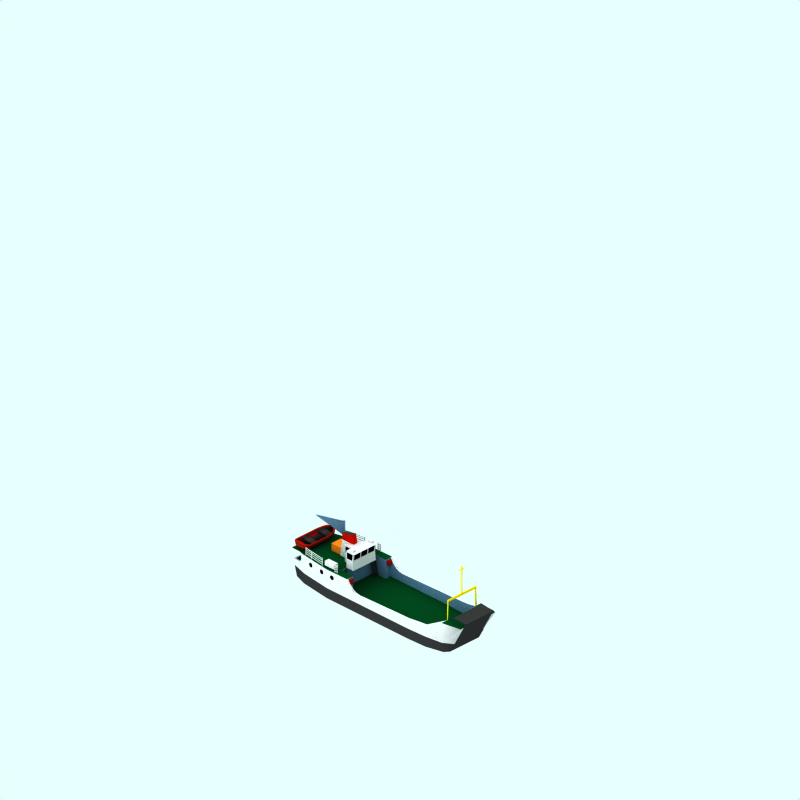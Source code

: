# Source: island-class.blend  (saved by Blender 2.63.0; exported with 4.5.12 LTS)
import bpy
from mathutils import Matrix  # noqa: F401  (used for matrix-valued properties, if any)

bpy.ops.wm.read_factory_settings(use_empty=True)
scene = bpy.context.scene
scene.name = 'Scene'

# ---- collections
col_collection_1 = bpy.data.collections.new('Collection 1'); scene.collection.children.link(col_collection_1)
col_collection_2 = bpy.data.collections.new('Collection 2'); scene.collection.children.link(col_collection_2)
col_collection_2.hide_render = True
col_collection_2.hide_viewport = True
col_collection_3 = bpy.data.collections.new('Collection 3'); scene.collection.children.link(col_collection_3)
col_collection_4 = bpy.data.collections.new('Collection 4'); scene.collection.children.link(col_collection_4)
col_collection_4.hide_render = True
col_collection_4.hide_viewport = True

# ---- materials (node trees are filled in below, after node groups)
mat_white = bpy.data.materials.new('White')
mat_white.alpha_threshold = 0.0
mat_white.diffuse_color = (0.6867, 0.6867, 0.6867, 1.0)
mat_white.specular_color = (0.5, 0.5, 0.5)
mat_white.roughness = 0.5
mat_white.line_color = (0.0, 0.0, 0.0, 1.0)
mat_orange = bpy.data.materials.new('Orange')
mat_orange.alpha_threshold = 0.0
mat_orange.diffuse_color = (0.8, 0.3881, 0.07724, 1.0)
mat_orange.roughness = 0.5
mat_orange.line_color = (0.0, 0.0, 0.0, 1.0)
mat_window = bpy.data.materials.new('Window')
mat_window.alpha_threshold = 0.0
mat_window.diffuse_color = (0.0, 0.0, 0.0, 1.0)
mat_window.roughness = 0.5
mat_window.line_color = (0.0, 0.0, 0.0, 1.0)
mat_blue = bpy.data.materials.new('Blue')
mat_blue.alpha_threshold = 0.0
mat_blue.diffuse_color = (0.3062, 0.4398, 0.5633, 1.0)
mat_blue.roughness = 0.5
mat_blue.line_color = (0.0, 0.0, 0.0, 1.0)
mat_red = bpy.data.materials.new('Red')
mat_red.alpha_threshold = 0.0
mat_red.diffuse_color = (0.5633, 0.03061, 0.0, 1.0)
mat_red.roughness = 0.5
mat_red.line_color = (0.0, 0.0, 0.0, 1.0)
mat_black = bpy.data.materials.new('Black')
mat_black.alpha_threshold = 0.0
mat_black.diffuse_color = (0.15, 0.15, 0.15, 1.0)
mat_black.roughness = 0.5
mat_black.line_color = (0.0, 0.0, 0.0, 1.0)
mat_deck = bpy.data.materials.new('Deck')
mat_deck.alpha_threshold = 0.0
mat_deck.diffuse_color = (0.005412, 0.1933, 0.07859, 1.0)
mat_deck.roughness = 0.5
mat_deck.line_color = (0.0, 0.0, 0.0, 1.0)
mat_yellow = bpy.data.materials.new('Yellow')
mat_yellow.alpha_threshold = 0.0
mat_yellow.diffuse_color = (0.8, 0.7003, 0.0, 1.0)
mat_yellow.roughness = 0.5
mat_yellow.line_color = (0.0, 0.0, 0.0, 1.0)
mat_transparent = bpy.data.materials.new('Transparent')
mat_transparent.alpha_threshold = 0.0
mat_transparent.preview_render_type = 'FLAT'
mat_transparent.roughness = 0.5

# ---- material node trees

# ---- world
world_world = bpy.data.worlds.new('World'); scene.world = world_world
world_world.color = (0.9059, 1.0, 1.0)
world_world.use_sun_shadow = False
world_world.sun_shadow_jitter_overblur = 0.0
world_world.cycles.sampling_method = 'MANUAL'
world_world.cycles.sample_map_resolution = 256

# ---- cameras
cam_camera_001 = bpy.data.cameras.new('Camera.001')
cam_camera_001.type = 'ORTHO'
cam_camera_001.passepartout_alpha = 0.2
cam_camera_001.clip_end = 100.0
cam_camera_001.lens = 35.0
cam_camera_001.sensor_width = 32.0
cam_camera_001.sensor_height = 18.0
cam_camera_001.ortho_scale = 12.0
cam_camera_001.display_size = 5.91
cam_camera_001.show_passepartout = False
cam_camera_001.show_safe_areas = True
cam_camera_001.dof.focus_distance = 0.0
cam_camera_001.dof.aperture_fstop = 128.0

# ---- lights
light_lamp = bpy.data.lights.new('Lamp', 'SUN')
light_lamp.transmission_factor = 0.0
light_lamp.angle = 1.571
light_lamp.energy = 0.028
light_lamp.shadow_buffer_clip_start = 0.5
light_lamp.shadow_soft_size = 1.0
light_lamp.shadow_cascade_max_distance = 1000.0
light_lamp.cycles.use_multiple_importance_sampling = False

# ---- meshes
me_cube_026 = bpy.data.meshes.new('Cube.026')
me_cube_026.from_pydata([(-1.11, -1.04, 1.652), (-1.11, -0.94, 1.652), (-0.9599, -0.94, 1.652), (-0.9599, -1.04, 1.652), (-1.11, -1.04, 1.582), (-1.11, -0.94, 1.582), (-0.9599, -0.94, 1.582), (-0.9599, -1.04, 1.582)], [], [(4, 5, 1, 0), (5, 6, 2, 1), (6, 7, 3, 2), (7, 4, 0, 3), (0, 1, 2, 3), (7, 6, 5, 4)])
me_cube_026.materials.append(mat_white)
me_cube_026.use_remesh_preserve_volume = False
me_cube_026.use_remesh_preserve_attributes = False
me_cube_026.use_mirror_vertex_groups = False
me_cube_026.update()
me_cube_025 = bpy.data.meshes.new('Cube.025')
me_cube_025.from_pydata([(-1.11, -0.24, 1.652), (-1.11, -0.14, 1.652), (-0.9599, -0.14, 1.652), (-0.9599, -0.24, 1.652), (-1.11, -0.24, 1.582), (-1.11, -0.14, 1.582), (-0.9599, -0.14, 1.582), (-0.9599, -0.24, 1.582)], [], [(4, 5, 1, 0), (5, 6, 2, 1), (6, 7, 3, 2), (7, 4, 0, 3), (0, 1, 2, 3), (7, 6, 5, 4)])
me_cube_025.materials.append(mat_white)
me_cube_025.use_remesh_preserve_volume = False
me_cube_025.use_remesh_preserve_attributes = False
me_cube_025.use_mirror_vertex_groups = False
me_cube_025.update()
me_cube_024 = bpy.data.meshes.new('Cube.024')
me_cube_024.from_pydata([(-2.27, -0.64, 1.24), (-2.27, -0.24, 1.24), (-1.87, -0.24, 1.24), (-1.87, -0.64, 1.24), (-2.27, -0.64, 0.97), (-2.27, -0.24, 0.97), (-1.87, -0.24, 0.97), (-1.87, -0.64, 0.97)], [], [(4, 5, 1, 0), (5, 6, 2, 1), (6, 7, 3, 2), (7, 4, 0, 3), (0, 1, 2, 3), (7, 6, 5, 4)])
me_cube_024.materials.append(mat_orange)
me_cube_024.use_remesh_preserve_volume = False
me_cube_024.use_remesh_preserve_attributes = False
me_cube_024.use_mirror_vertex_groups = False
me_cube_024.update()
me_circle_011 = bpy.data.meshes.new('Circle.011')
me_circle_011.from_pydata([(-1.34, 1.552, -0.72), (-1.353, 1.552, -0.7213), (-1.367, 1.552, -0.7253), (-1.379, 1.552, -0.7318), (-1.389, 1.552, -0.7405), (-1.398, 1.552, -0.7511), (-1.404, 1.552, -0.7631), (-1.408, 1.552, -0.7763), (-1.41, 1.552, -0.7899), (-1.408, 1.552, -0.8036), (-1.404, 1.552, -0.8167), (-1.398, 1.552, -0.8288), (-1.389, 1.552, -0.8394), (-1.379, 1.552, -0.8481), (-1.367, 1.552, -0.8545), (-1.353, 1.552, -0.8585), (-1.34, 1.552, -0.8598), (-1.326, 1.552, -0.8585), (-1.313, 1.552, -0.8545), (-1.301, 1.552, -0.8481), (-1.29, 1.552, -0.8394), (-1.282, 1.552, -0.8288), (-1.275, 1.552, -0.8167), (-1.271, 1.552, -0.8036), (-1.27, 1.552, -0.7899), (-1.271, 1.552, -0.7763), (-1.275, 1.552, -0.7631), (-1.282, 1.552, -0.7511), (-1.29, 1.552, -0.7405), (-1.301, 1.552, -0.7318), (-1.313, 1.552, -0.7253), (-1.326, 1.552, -0.7213)], [], [(2, 1, 0, 31, 30, 29, 28, 27, 26, 25, 24, 23, 22, 21, 20, 19, 18, 17, 16, 15, 14, 13, 12, 11, 10, 9, 8, 7, 6, 5, 4, 3)])
me_circle_011.materials.append(mat_window)
me_circle_011.use_remesh_preserve_volume = False
me_circle_011.use_remesh_preserve_attributes = False
me_circle_011.use_mirror_vertex_groups = False
me_circle_011.update()
me_circle_010 = bpy.data.meshes.new('Circle.010')
me_circle_010.from_pydata([(-1.81, 1.519, -0.72), (-1.824, 1.517, -0.7213), (-1.837, 1.516, -0.7253), (-1.849, 1.514, -0.7318), (-1.859, 1.513, -0.7405), (-1.868, 1.512, -0.7511), (-1.874, 1.511, -0.7631), (-1.878, 1.51, -0.7763), (-1.88, 1.51, -0.7899), (-1.878, 1.51, -0.8036), (-1.874, 1.511, -0.8167), (-1.868, 1.512, -0.8288), (-1.859, 1.513, -0.8394), (-1.849, 1.514, -0.8481), (-1.837, 1.516, -0.8545), (-1.824, 1.517, -0.8585), (-1.81, 1.519, -0.8598), (-1.797, 1.521, -0.8585), (-1.784, 1.523, -0.8545), (-1.772, 1.524, -0.8481), (-1.761, 1.525, -0.8394), (-1.753, 1.526, -0.8288), (-1.746, 1.527, -0.8167), (-1.742, 1.528, -0.8036), (-1.741, 1.528, -0.7899), (-1.742, 1.528, -0.7763), (-1.746, 1.527, -0.7631), (-1.753, 1.526, -0.7511), (-1.761, 1.525, -0.7405), (-1.772, 1.524, -0.7318), (-1.784, 1.523, -0.7253), (-1.797, 1.521, -0.7213)], [], [(2, 1, 0, 31, 30, 29, 28, 27, 26, 25, 24, 23, 22, 21, 20, 19, 18, 17, 16, 15, 14, 13, 12, 11, 10, 9, 8, 7, 6, 5, 4, 3)])
me_circle_010.materials.append(mat_window)
me_circle_010.use_remesh_preserve_volume = False
me_circle_010.use_remesh_preserve_attributes = False
me_circle_010.use_mirror_vertex_groups = False
me_circle_010.update()
me_circle_009 = bpy.data.meshes.new('Circle.009')
me_circle_009.from_pydata([(-2.34, 1.448, -0.71), (-2.354, 1.446, -0.7113), (-2.367, 1.445, -0.7153), (-2.379, 1.443, -0.7218), (-2.389, 1.442, -0.7305), (-2.398, 1.441, -0.7411), (-2.404, 1.44, -0.7531), (-2.408, 1.439, -0.7663), (-2.409, 1.439, -0.7799), (-2.408, 1.439, -0.7936), (-2.404, 1.44, -0.8067), (-2.398, 1.441, -0.8188), (-2.389, 1.442, -0.8294), (-2.379, 1.443, -0.8381), (-2.367, 1.445, -0.8445), (-2.354, 1.446, -0.8485), (-2.34, 1.448, -0.8498), (-2.326, 1.45, -0.8485), (-2.313, 1.451, -0.8445), (-2.301, 1.453, -0.8381), (-2.291, 1.454, -0.8294), (-2.282, 1.455, -0.8188), (-2.276, 1.456, -0.8067), (-2.272, 1.457, -0.7936), (-2.271, 1.457, -0.7799), (-2.272, 1.457, -0.7663), (-2.276, 1.456, -0.7531), (-2.282, 1.455, -0.7411), (-2.291, 1.454, -0.7305), (-2.301, 1.453, -0.7218), (-2.313, 1.451, -0.7153), (-2.326, 1.45, -0.7113)], [], [(2, 1, 0, 31, 30, 29, 28, 27, 26, 25, 24, 23, 22, 21, 20, 19, 18, 17, 16, 15, 14, 13, 12, 11, 10, 9, 8, 7, 6, 5, 4, 3)])
me_circle_009.materials.append(mat_window)
me_circle_009.use_remesh_preserve_volume = False
me_circle_009.use_remesh_preserve_attributes = False
me_circle_009.use_mirror_vertex_groups = False
me_circle_009.update()
me_circle_002 = bpy.data.meshes.new('Circle.002')
me_circle_002.from_pydata([(-1.34, 0.3602, 0.8599), (-1.354, 0.3602, 0.8586), (-1.367, 0.3602, 0.8546), (-1.379, 0.3602, 0.8481), (-1.389, 0.3602, 0.8394), (-1.398, 0.3602, 0.8289), (-1.405, 0.3602, 0.8168), (-1.409, 0.3602, 0.8036), (-1.41, 0.3602, 0.79), (-1.409, 0.3602, 0.7764), (-1.405, 0.3602, 0.7632), (-1.398, 0.3602, 0.7511), (-1.389, 0.3602, 0.7406), (-1.379, 0.3602, 0.7319), (-1.367, 0.3602, 0.7254), (-1.354, 0.3602, 0.7214), (-1.34, 0.3602, 0.7201), (-1.326, 0.3602, 0.7214), (-1.313, 0.3602, 0.7254), (-1.301, 0.3602, 0.7319), (-1.291, 0.3602, 0.7406), (-1.282, 0.3602, 0.7511), (-1.275, 0.3602, 0.7632), (-1.271, 0.3602, 0.7764), (-1.27, 0.3602, 0.79), (-1.271, 0.3602, 0.8036), (-1.275, 0.3602, 0.8168), (-1.282, 0.3602, 0.8289), (-1.291, 0.3602, 0.8394), (-1.301, 0.3602, 0.8481), (-1.313, 0.3602, 0.8546), (-1.326, 0.3602, 0.8586)], [], [(2, 1, 0, 31, 30, 29, 28, 27, 26, 25, 24, 23, 22, 21, 20, 19, 18, 17, 16, 15, 14, 13, 12, 11, 10, 9, 8, 7, 6, 5, 4, 3)])
me_circle_002.materials.append(mat_window)
me_circle_002.use_remesh_preserve_volume = False
me_circle_002.use_remesh_preserve_attributes = False
me_circle_002.use_mirror_vertex_groups = False
me_circle_002.update()
me_circle_001 = bpy.data.meshes.new('Circle.001')
me_circle_001.from_pydata([(-1.81, 0.3276, 0.8599), (-1.824, 0.3259, 0.8586), (-1.837, 0.3242, 0.8546), (-1.849, 0.3227, 0.8481), (-1.859, 0.3214, 0.8394), (-1.868, 0.3203, 0.8289), (-1.874, 0.3194, 0.8168), (-1.878, 0.3189, 0.8036), (-1.88, 0.3188, 0.79), (-1.878, 0.3189, 0.7764), (-1.874, 0.3194, 0.7632), (-1.868, 0.3203, 0.7511), (-1.859, 0.3214, 0.7406), (-1.849, 0.3227, 0.7319), (-1.837, 0.3242, 0.7254), (-1.824, 0.3259, 0.7214), (-1.81, 0.3276, 0.7201), (-1.797, 0.3293, 0.7214), (-1.784, 0.331, 0.7254), (-1.772, 0.3325, 0.7319), (-1.761, 0.3339, 0.7406), (-1.753, 0.335, 0.7511), (-1.746, 0.3358, 0.7632), (-1.742, 0.3363, 0.7764), (-1.741, 0.3365, 0.79), (-1.742, 0.3363, 0.8036), (-1.746, 0.3358, 0.8168), (-1.753, 0.335, 0.8289), (-1.761, 0.3339, 0.8394), (-1.772, 0.3325, 0.8481), (-1.784, 0.331, 0.8546), (-1.797, 0.3293, 0.8586)], [], [(2, 1, 0, 31, 30, 29, 28, 27, 26, 25, 24, 23, 22, 21, 20, 19, 18, 17, 16, 15, 14, 13, 12, 11, 10, 9, 8, 7, 6, 5, 4, 3)])
me_circle_001.materials.append(mat_window)
me_circle_001.use_remesh_preserve_volume = False
me_circle_001.use_remesh_preserve_attributes = False
me_circle_001.use_mirror_vertex_groups = False
me_circle_001.update()
me_circle = bpy.data.meshes.new('Circle')
me_circle.from_pydata([(-2.34, 0.2598, 0.8499), (-2.354, 0.2581, 0.8486), (-2.367, 0.2564, 0.8446), (-2.379, 0.2549, 0.8381), (-2.389, 0.2536, 0.8294), (-2.398, 0.2525, 0.8189), (-2.404, 0.2517, 0.8068), (-2.408, 0.2512, 0.7936), (-2.409, 0.251, 0.78), (-2.408, 0.2512, 0.7664), (-2.404, 0.2517, 0.7532), (-2.398, 0.2525, 0.7411), (-2.389, 0.2536, 0.7306), (-2.379, 0.2549, 0.7219), (-2.367, 0.2564, 0.7154), (-2.354, 0.2581, 0.7114), (-2.34, 0.2598, 0.7101), (-2.326, 0.2615, 0.7114), (-2.313, 0.2631, 0.7154), (-2.301, 0.2646, 0.7219), (-2.291, 0.266, 0.7306), (-2.282, 0.267, 0.7411), (-2.276, 0.2679, 0.7532), (-2.272, 0.2684, 0.7664), (-2.271, 0.2685, 0.78), (-2.272, 0.2684, 0.7936), (-2.276, 0.2679, 0.8068), (-2.282, 0.267, 0.8189), (-2.291, 0.266, 0.8294), (-2.301, 0.2646, 0.8381), (-2.313, 0.2631, 0.8446), (-2.326, 0.2615, 0.8486)], [], [(2, 1, 0, 31, 30, 29, 28, 27, 26, 25, 24, 23, 22, 21, 20, 19, 18, 17, 16, 15, 14, 13, 12, 11, 10, 9, 8, 7, 6, 5, 4, 3)])
me_circle.materials.append(mat_window)
me_circle.use_remesh_preserve_volume = False
me_circle.use_remesh_preserve_attributes = False
me_circle.use_mirror_vertex_groups = False
me_circle.update()
me_cylinder_003 = bpy.data.meshes.new('Cylinder.003')
me_cylinder_003.from_pydata([(-83.63, -19.85, 58.02), (-73.74, 4.041, 32.17), (-83.64, -19.89, 57.98), (-73.75, 4.001, 32.13), (-83.64, -19.93, 57.94), (-73.75, 3.957, 32.09), (-83.63, -19.97, 57.9), (-73.74, 3.913, 32.05), (-83.61, -20.02, 57.87), (-73.72, 3.869, 32.02), (-83.58, -20.06, 57.84), (-73.68, 3.827, 31.99), (-83.54, -20.1, 57.83), (-73.64, 3.789, 31.97), (-83.49, -20.13, 57.81), (-73.6, 3.756, 31.96), (-83.44, -20.16, 57.81), (-73.54, 3.73, 31.95), (-83.38, -20.17, 57.81), (-73.49, 3.712, 31.96), (-83.33, -20.18, 57.83), (-73.43, 3.701, 31.97), (-83.27, -20.19, 57.84), (-73.38, 3.699, 31.99), (-83.22, -20.18, 57.87), (-73.32, 3.706, 32.02), (-83.17, -20.16, 57.9), (-73.28, 3.722, 32.05), (-83.13, -20.14, 57.94), (-73.24, 3.745, 32.09), (-83.1, -20.11, 57.98), (-73.21, 3.775, 32.13), (-83.08, -20.07, 58.02), (-73.19, 3.811, 32.17), (-83.07, -20.03, 58.06), (-73.17, 3.852, 32.21), (-83.07, -19.99, 58.1), (-73.18, 3.895, 32.25), (-83.08, -19.95, 58.14), (-73.19, 3.94, 32.28), (-83.1, -19.9, 58.17), (-73.21, 3.984, 32.32), (-83.13, -19.86, 58.2), (-73.24, 4.025, 32.34), (-83.18, -19.82, 58.22), (-73.28, 4.063, 32.36), (-83.22, -19.79, 58.23), (-73.33, 4.096, 32.38), (-83.28, -19.76, 58.23), (-73.38, 4.122, 32.38), (-83.33, -19.75, 58.23), (-73.44, 4.141, 32.38), (-83.39, -19.73, 58.22), (-73.49, 4.151, 32.36), (-83.44, -19.73, 58.2), (-73.55, 4.153, 32.34), (-83.49, -19.74, 58.17), (-73.6, 4.146, 32.32), (-83.54, -19.76, 58.14), (-73.65, 4.131, 32.28), (-83.58, -19.78, 58.1), (-73.69, 4.107, 32.25), (-83.61, -19.81, 58.06), (-73.72, 4.077, 32.21), (-83.65, -19.88, 57.96), (-73.5, 4.613, 45.6), (-83.65, -19.9, 57.91), (-73.51, 4.588, 45.55), (-83.65, -19.93, 57.86), (-73.5, 4.559, 45.5), (-83.63, -19.96, 57.81), (-73.48, 4.528, 45.45), (-83.6, -20.0, 57.77), (-73.46, 4.496, 45.41), (-83.56, -20.03, 57.74), (-73.42, 4.464, 45.37), (-83.52, -20.06, 57.71), (-73.38, 4.434, 45.35), (-83.47, -20.09, 57.7), (-73.33, 4.405, 45.33), (-83.42, -20.11, 57.69), (-73.27, 4.381, 45.33), (-83.36, -20.13, 57.7), (-73.22, 4.361, 45.33), (-83.31, -20.15, 57.71), (-73.16, 4.346, 45.35), (-83.26, -20.16, 57.74), (-73.11, 4.337, 45.37), (-83.21, -20.16, 57.77), (-73.06, 4.334, 45.41), (-83.17, -20.15, 57.81), (-73.02, 4.337, 45.45), (-83.13, -20.15, 57.86), (-72.99, 4.347, 45.5), (-83.11, -20.13, 57.91), (-72.96, 4.362, 45.55), (-83.09, -20.11, 57.96), (-72.95, 4.383, 45.6), (-83.09, -20.08, 58.02), (-72.94, 4.408, 45.65), (-83.1, -20.06, 58.07), (-72.95, 4.437, 45.7), (-83.11, -20.02, 58.11), (-72.97, 4.467, 45.75), (-83.14, -19.99, 58.15), (-73.0, 4.499, 45.79), (-83.18, -19.96, 58.19), (-73.03, 4.531, 45.83), (-83.22, -19.93, 58.21), (-73.07, 4.562, 45.85), (-83.27, -19.9, 58.23), (-73.12, 4.59, 45.87), (-83.32, -19.88, 58.23), (-73.18, 4.615, 45.87), (-83.38, -19.86, 58.23), (-73.23, 4.635, 45.87), (-83.43, -19.84, 58.21), (-73.29, 4.65, 45.85), (-83.48, -19.83, 58.19), (-73.34, 4.659, 45.83), (-83.53, -19.83, 58.15), (-73.39, 4.662, 45.79), (-83.57, -19.83, 58.11), (-73.43, 4.658, 45.75), (-83.61, -19.84, 58.07), (-73.46, 4.649, 45.7), (-83.63, -19.86, 58.02), (-73.49, 4.633, 45.65)], [], [(0, 1, 3, 2), (2, 3, 5, 4), (4, 5, 7, 6), (6, 7, 9, 8), (8, 9, 11, 10), (10, 11, 13, 12), (12, 13, 15, 14), (14, 15, 17, 16), (16, 17, 19, 18), (18, 19, 21, 20), (20, 21, 23, 22), (22, 23, 25, 24), (24, 25, 27, 26), (26, 27, 29, 28), (28, 29, 31, 30), (30, 31, 33, 32), (32, 33, 35, 34), (34, 35, 37, 36), (36, 37, 39, 38), (38, 39, 41, 40), (40, 41, 43, 42), (42, 43, 45, 44), (44, 45, 47, 46), (50, 51, 53, 52), (52, 53, 55, 54), (54, 55, 57, 56), (56, 57, 59, 58), (58, 59, 61, 60), (3, 1, 63, 61, 59, 57, 55, 53, 51, 49, 47, 45, 43, 41, 39, 37, 35, 33, 31, 29, 27, 25, 23, 21, 19, 17, 15, 13, 11, 9, 7, 5), (62, 63, 1, 0), (60, 61, 63, 62), (0, 2, 4, 6, 8, 10, 12, 14, 16, 18, 20, 22, 24, 26, 28, 30, 32, 34, 36, 38, 40, 42, 44, 46, 48, 50, 52, 54, 56, 58, 60, 62), (64, 65, 67, 66), (66, 67, 69, 68), (68, 69, 71, 70), (70, 71, 73, 72), (72, 73, 75, 74), (74, 75, 77, 76), (76, 77, 79, 78), (82, 83, 85, 84), (84, 85, 87, 86), (86, 87, 89, 88), (88, 89, 91, 90), (90, 91, 93, 92), (92, 93, 95, 94), (94, 95, 97, 96), (96, 97, 99, 98), (98, 99, 101, 100), (100, 101, 103, 102), (102, 103, 105, 104), (104, 105, 107, 106), (106, 107, 109, 108), (108, 109, 111, 110), (110, 111, 113, 112), (112, 113, 115, 114), (114, 115, 117, 116), (116, 117, 119, 118), (118, 119, 121, 120), (120, 121, 123, 122), (122, 123, 125, 124), (67, 65, 127, 125, 123, 121, 119, 117, 115, 113, 111, 109, 107, 105, 103, 101, 99, 97, 95, 93, 91, 89, 87, 85, 83, 81, 79, 77, 75, 73, 71, 69), (126, 127, 65, 64), (124, 125, 127, 126), (64, 66, 68, 70, 72, 74, 76, 78, 80, 82, 84, 86, 88, 90, 92, 94, 96, 98, 100, 102, 104, 106, 108, 110, 112, 114, 116, 118, 120, 122, 124, 126), (78, 79, 51), (82, 47, 83)])
me_cylinder_003.materials.append(mat_blue)
me_cylinder_003.use_remesh_preserve_volume = False
me_cylinder_003.use_remesh_preserve_attributes = False
me_cylinder_003.use_mirror_vertex_groups = False
me_cylinder_003.update()
me_cylinder = bpy.data.meshes.new('Cylinder')
me_cylinder.from_pydata([(-73.27, 5.329, 28.1), (-73.27, 5.329, 46.38), (-73.07, 5.31, 28.1), (-73.07, 5.31, 46.38), (-72.88, 5.253, 28.1), (-72.88, 5.253, 46.38), (-72.71, 5.16, 28.1), (-72.71, 5.16, 46.38), (-72.56, 5.036, 28.1), (-72.56, 5.036, 46.38), (-72.43, 4.884, 28.1), (-72.43, 4.884, 46.38), (-72.34, 4.711, 28.1), (-72.34, 4.711, 46.38), (-72.28, 4.524, 28.1), (-72.28, 4.524, 46.38), (-72.27, 4.329, 28.1), (-72.27, 4.329, 46.38), (-72.28, 4.134, 28.1), (-72.28, 4.134, 46.38), (-72.34, 3.946, 28.1), (-72.34, 3.946, 46.38), (-72.43, 3.773, 28.1), (-72.43, 3.773, 46.38), (-72.56, 3.622, 28.1), (-72.56, 3.622, 46.38), (-72.71, 3.497, 28.1), (-72.71, 3.497, 46.38), (-72.88, 3.405, 28.1), (-72.88, 3.405, 46.38), (-73.07, 3.348, 28.1), (-73.07, 3.348, 46.38), (-73.27, 3.329, 28.1), (-73.27, 3.329, 46.38), (-73.46, 3.348, 28.1), (-73.46, 3.348, 46.38), (-73.65, 3.405, 28.1), (-73.65, 3.405, 46.38), (-73.82, 3.497, 28.1), (-73.82, 3.497, 46.38), (-73.97, 3.622, 28.1), (-73.97, 3.622, 46.38), (-74.1, 3.773, 28.1), (-74.1, 3.773, 46.38), (-74.19, 3.946, 28.1), (-74.19, 3.946, 46.38), (-74.25, 4.134, 28.1), (-74.25, 4.134, 46.38), (-74.27, 4.329, 28.1), (-74.27, 4.329, 46.38), (-74.25, 4.524, 28.1), (-74.25, 4.524, 46.38), (-74.19, 4.711, 28.1), (-74.19, 4.711, 46.38), (-74.1, 4.884, 28.1), (-74.1, 4.884, 46.38), (-73.97, 5.036, 28.1), (-73.97, 5.036, 46.38), (-73.82, 5.16, 28.1), (-73.82, 5.16, 46.38), (-73.65, 5.253, 28.1), (-73.65, 5.253, 46.38), (-73.46, 5.31, 28.1), (-73.46, 5.31, 46.38)], [], [(0, 1, 3, 2), (2, 3, 5, 4), (4, 5, 7, 6), (6, 7, 9, 8), (8, 9, 11, 10), (10, 11, 13, 12), (12, 13, 15, 14), (14, 15, 17, 16), (16, 17, 19, 18), (18, 19, 21, 20), (20, 21, 23, 22), (22, 23, 25, 24), (24, 25, 27, 26), (26, 27, 29, 28), (28, 29, 31, 30), (30, 31, 33, 32), (32, 33, 35, 34), (34, 35, 37, 36), (36, 37, 39, 38), (38, 39, 41, 40), (40, 41, 43, 42), (42, 43, 45, 44), (44, 45, 47, 46), (46, 47, 49, 48), (48, 49, 51, 50), (50, 51, 53, 52), (52, 53, 55, 54), (54, 55, 57, 56), (56, 57, 59, 58), (58, 59, 61, 60), (3, 1, 63, 61, 59, 57, 55, 53, 51, 49, 47, 45, 43, 41, 39, 37, 35, 33, 31, 29, 27, 25, 23, 21, 19, 17, 15, 13, 11, 9, 7, 5), (62, 63, 1, 0), (60, 61, 63, 62), (0, 2, 4, 6, 8, 10, 12, 14, 16, 18, 20, 22, 24, 26, 28, 30, 32, 34, 36, 38, 40, 42, 44, 46, 48, 50, 52, 54, 56, 58, 60, 62)])
me_cylinder.materials.append(mat_blue)
me_cylinder.use_remesh_preserve_volume = False
me_cylinder.use_remesh_preserve_attributes = False
me_cylinder.use_mirror_vertex_groups = False
me_cylinder.update()
me_cube_022 = bpy.data.meshes.new('Cube.022')
me_cube_022.from_pydata([(-2.679, -0.8, 1.091), (-2.679, -0.3, 1.091), (-3.192, -0.3, 1.091), (-3.192, -0.8, 1.091), (-2.707, -0.8, 1.063), (-2.707, -0.3, 1.063), (-3.163, -0.3, 1.063), (-3.163, -0.8, 1.063), (-2.73, -0.1, 1.111), (-3.14, -0.1, 1.111), (-2.753, -0.1, 1.083), (-3.117, -0.1, 1.083), (-2.781, 0.0, 1.131), (-3.089, 0.0, 1.131), (-2.798, 0.0, 1.103), (-3.072, 0.0, 1.103), (-2.935, 0.11, 1.151), (-2.935, 0.11, 1.151), (-2.935, 0.11, 1.123), (-2.935, 0.11, 1.123), (-2.679, -1.0, 1.091), (-3.192, -1.0, 1.091), (-2.707, -1.0, 1.063), (-3.163, -1.0, 1.063), (-2.691, -1.2, 1.101), (-3.179, -1.2, 1.101), (-2.718, -1.2, 1.073), (-3.152, -1.2, 1.073), (-2.72, -1.28, 1.121), (-3.15, -1.28, 1.121), (-2.743, -1.28, 1.093), (-3.127, -1.28, 1.093), (-2.781, -1.33, 1.141), (-3.089, -1.33, 1.141), (-2.798, -1.33, 1.113), (-3.072, -1.33, 1.113), (-2.935, -0.8, 1.021), (-2.935, -0.4, 1.021), (-2.935, -0.4, 1.021), (-2.935, -0.8, 1.021), (-2.935, -0.2, 1.041), (-2.935, -0.2, 1.041), (-2.935, -0.1, 1.061), (-2.935, -0.1, 1.061), (-2.935, -0.02, 1.081), (-2.935, -0.02, 1.081), (-2.935, -1.0, 1.021), (-2.935, -1.0, 1.021), (-2.935, -1.1, 1.031), (-2.935, -1.1, 1.031), (-2.935, -1.18, 1.051), (-2.935, -1.18, 1.051), (-2.935, -1.27, 1.071), (-2.935, -1.27, 1.071), (-2.65, -0.8, 1.182), (-2.65, -0.3, 1.182), (-3.22, -0.3, 1.182), (-3.22, -0.8, 1.182), (-2.707, -0.1, 1.202), (-3.163, -0.1, 1.202), (-2.764, 0.0, 1.222), (-3.106, 0.0, 1.222), (-2.935, 0.11, 1.242), (-2.935, 0.11, 1.242), (-2.65, -1.0, 1.182), (-3.22, -1.0, 1.182), (-2.664, -1.2, 1.192), (-3.206, -1.2, 1.192), (-2.696, -1.28, 1.212), (-3.174, -1.28, 1.212), (-2.764, -1.33, 1.232), (-3.106, -1.33, 1.232), (-2.65, -0.8, 1.231), (-2.65, -0.3, 1.231), (-3.22, -0.3, 1.231), (-3.22, -0.8, 1.231), (-2.707, -0.1, 1.251), (-3.163, -0.1, 1.251), (-2.764, 0.0, 1.271), (-3.106, 0.0, 1.271), (-2.935, 0.11, 1.291), (-2.935, 0.11, 1.291), (-2.65, -1.0, 1.231), (-3.22, -1.0, 1.231), (-2.664, -1.2, 1.241), (-3.206, -1.2, 1.241), (-2.696, -1.28, 1.261), (-3.174, -1.28, 1.261), (-2.764, -1.33, 1.281), (-3.106, -1.33, 1.281), (-3.206, -0.3, 1.137), (-3.192, -1.2, 1.147), (-3.162, -1.28, 1.167), (-3.206, -0.8, 1.137), (-3.206, -1.0, 1.137), (-2.718, -0.1, 1.157), (-2.773, 0.0, 1.177), (-3.152, -0.1, 1.157), (-3.097, 0.0, 1.177), (-2.664, -0.8, 1.137), (-2.664, -1.0, 1.137), (-2.678, -1.2, 1.147), (-2.708, -1.28, 1.167), (-2.935, 0.11, 1.197), (-2.935, 0.11, 1.197), (-3.097, -1.33, 1.187), (-2.773, -1.33, 1.187), (-2.664, -0.3, 1.137), (-2.695, -0.7907, 1.105), (-2.695, -0.3235, 1.105), (-3.175, -0.3235, 1.105), (-3.175, -0.7907, 1.105), (-2.722, -0.7907, 1.079), (-2.722, -0.3235, 1.079), (-3.148, -0.3235, 1.079), (-3.148, -0.7907, 1.079), (-2.743, -0.1367, 1.124), (-3.127, -0.1367, 1.124), (-2.765, -0.1367, 1.097), (-3.105, -0.1367, 1.097), (-2.791, -0.04321, 1.142), (-3.079, -0.04321, 1.142), (-2.807, -0.04321, 1.116), (-3.063, -0.04321, 1.116), (-2.935, 0.05957, 1.161), (-2.935, 0.05957, 1.161), (-2.935, 0.05957, 1.135), (-2.935, 0.05957, 1.135), (-2.695, -0.9776, 1.105), (-3.175, -0.9776, 1.105), (-2.722, -0.9776, 1.079), (-3.148, -0.9776, 1.079), (-2.707, -1.164, 1.114), (-3.163, -1.164, 1.114), (-2.733, -1.164, 1.088), (-3.137, -1.164, 1.088), (-2.734, -1.239, 1.133), (-3.136, -1.239, 1.133), (-2.756, -1.239, 1.107), (-3.114, -1.239, 1.107), (-2.791, -1.286, 1.152), (-3.079, -1.286, 1.152), (-2.807, -1.286, 1.125), (-3.063, -1.286, 1.125), (-2.935, -0.7907, 1.039), (-2.935, -0.417, 1.039), (-2.935, -0.417, 1.039), (-2.935, -0.7907, 1.039), (-2.935, -0.2301, 1.058), (-2.935, -0.2301, 1.058), (-2.935, -0.1367, 1.077), (-2.935, -0.1367, 1.077), (-2.935, -0.0619, 1.096), (-2.935, -0.0619, 1.096), (-2.935, -0.9776, 1.039), (-2.935, -0.9776, 1.039), (-2.935, -1.071, 1.049), (-2.935, -1.071, 1.049), (-2.935, -1.146, 1.068), (-2.935, -1.146, 1.068), (-2.935, -1.23, 1.086), (-2.935, -1.23, 1.086), (-2.669, -0.7907, 1.19), (-2.669, -0.3235, 1.19), (-3.201, -0.3235, 1.19), (-3.201, -0.7907, 1.19), (-2.722, -0.1367, 1.209), (-3.148, -0.1367, 1.209), (-2.775, -0.04321, 1.227), (-3.095, -0.04321, 1.227), (-2.935, 0.05957, 1.246), (-2.935, 0.05957, 1.246), (-2.669, -0.9776, 1.19), (-3.201, -0.9776, 1.19), (-2.682, -1.164, 1.199), (-3.188, -1.164, 1.199), (-2.711, -1.239, 1.218), (-3.159, -1.239, 1.218), (-2.775, -1.286, 1.237), (-3.095, -1.286, 1.237), (-2.669, -0.7907, 1.236), (-2.669, -0.3235, 1.236), (-3.201, -0.3235, 1.236), (-3.201, -0.7907, 1.236), (-2.722, -0.1367, 1.254), (-3.148, -0.1367, 1.254), (-2.775, -0.04321, 1.273), (-3.095, -0.04321, 1.273), (-2.935, 0.05957, 1.292), (-2.935, 0.05957, 1.292), (-2.669, -0.9776, 1.236), (-3.201, -0.9776, 1.236), (-2.682, -1.164, 1.245), (-3.188, -1.164, 1.245), (-2.711, -1.239, 1.264), (-3.159, -1.239, 1.264), (-2.775, -1.286, 1.282), (-3.095, -1.286, 1.282), (-3.188, -0.3235, 1.147), (-3.175, -1.164, 1.157), (-3.148, -1.239, 1.175), (-3.188, -0.7907, 1.147), (-3.188, -0.9776, 1.147), (-2.733, -0.1367, 1.166), (-2.783, -0.04321, 1.185), (-3.137, -0.1367, 1.166), (-3.087, -0.04321, 1.185), (-2.682, -0.7907, 1.147), (-2.682, -0.9776, 1.147), (-2.695, -1.164, 1.157), (-2.722, -1.239, 1.175), (-2.935, 0.05957, 1.203), (-2.935, 0.05957, 1.203), (-3.087, -1.286, 1.194), (-2.783, -1.286, 1.194), (-2.682, -0.3235, 1.147)], [], [(4, 0, 1, 5), (104, 17, 16, 103), (6, 2, 3, 7), (102, 68, 66, 101), (100, 64, 54, 99), (30, 50, 52, 34), (98, 61, 59, 97), (27, 49, 47, 23), (6, 11, 9, 2), (10, 5, 1, 8), (93, 3, 2, 90), (15, 43, 45, 19), (11, 15, 13, 9), (14, 10, 8, 12), (18, 16, 17, 19), (18, 14, 12, 16), (10, 40, 37, 5), (15, 19, 17, 13), (91, 67, 69, 92), (20, 0, 4, 22), (23, 7, 3, 21), (44, 18, 19, 45), (93, 57, 65, 94), (51, 31, 35, 53), (24, 20, 22, 26), (27, 23, 21, 25), (95, 58, 60, 96), (28, 24, 26, 30), (31, 27, 25, 29), (22, 46, 48, 26), (35, 33, 32, 34), (35, 31, 29, 33), (42, 14, 18, 44), (32, 28, 30, 34), (39, 36, 37, 38), (37, 40, 41, 38), (40, 42, 43, 41), (42, 44, 45, 43), (39, 47, 46, 36), (47, 49, 48, 46), (49, 51, 50, 48), (51, 53, 52, 50), (53, 35, 34, 52), (11, 41, 43, 15), (46, 22, 4, 36), (50, 30, 26, 48), (36, 4, 5, 37), (14, 42, 40, 10), (39, 7, 23, 47), (49, 27, 31, 51), (38, 6, 7, 39), (6, 38, 41, 11), (59, 77, 74, 56), (60, 78, 80, 62), (73, 55, 54, 72), (68, 86, 84, 66), (55, 73, 76, 58), (81, 63, 62, 80), (64, 82, 72, 54), (67, 85, 87, 69), (106, 32, 33, 105), (107, 55, 58, 95), (96, 60, 62, 103), (94, 65, 67, 91), (92, 69, 71, 105), (97, 59, 56, 90), (104, 63, 61, 98), (101, 66, 64, 100), (106, 70, 68, 102), (107, 1, 0, 99), (135, 131, 155, 157), (206, 205, 167, 169), (138, 142, 160, 158), (208, 207, 162, 172), (210, 209, 174, 176), (114, 115, 111, 110), (212, 211, 124, 125), (112, 113, 109, 108), (88, 70, 71, 89), (65, 83, 85, 67), (63, 81, 79, 61), (69, 87, 89, 71), (75, 57, 56, 74), (66, 84, 82, 64), (58, 76, 78, 60), (70, 88, 86, 68), (57, 75, 83, 65), (61, 79, 77, 59), (63, 104, 103, 62), (28, 102, 101, 24), (20, 100, 99, 0), (13, 98, 97, 9), (57, 93, 90, 56), (25, 91, 92, 29), (3, 93, 94, 21), (8, 95, 96, 12), (70, 106, 105, 71), (1, 107, 95, 8), (12, 96, 103, 16), (21, 94, 91, 25), (29, 92, 105, 33), (9, 97, 90, 2), (17, 104, 98, 13), (24, 101, 100, 20), (32, 106, 102, 28), (55, 107, 99, 54), (114, 110, 117, 119), (118, 116, 109, 113), (201, 198, 110, 111), (123, 127, 153, 151), (119, 117, 121, 123), (122, 120, 116, 118), (126, 127, 125, 124), (126, 124, 120, 122), (118, 113, 145, 148), (123, 121, 125, 127), (199, 200, 177, 175), (128, 130, 112, 108), (131, 129, 111, 115), (152, 153, 127, 126), (201, 202, 173, 165), (159, 161, 143, 139), (132, 134, 130, 128), (135, 133, 129, 131), (203, 204, 168, 166), (136, 138, 134, 132), (139, 137, 133, 135), (130, 134, 156, 154), (143, 142, 140, 141), (143, 141, 137, 139), (150, 152, 126, 122), (140, 142, 138, 136), (147, 146, 145, 144), (145, 146, 149, 148), (148, 149, 151, 150), (150, 151, 153, 152), (147, 144, 154, 155), (155, 154, 156, 157), (157, 156, 158, 159), (159, 158, 160, 161), (161, 160, 142, 143), (119, 123, 151, 149), (154, 144, 112, 130), (158, 156, 134, 138), (144, 145, 113, 112), (122, 118, 148, 150), (147, 155, 131, 115), (157, 159, 139, 135), (146, 147, 115, 114), (114, 119, 149, 146), (167, 164, 182, 185), (168, 170, 188, 186), (181, 180, 162, 163), (176, 174, 192, 194), (163, 166, 184, 181), (189, 188, 170, 171), (172, 162, 180, 190), (175, 177, 195, 193), (214, 213, 141, 140), (215, 203, 166, 163), (204, 211, 170, 168), (202, 199, 175, 173), (200, 213, 179, 177), (205, 198, 164, 167), (212, 206, 169, 171), (209, 208, 172, 174), (214, 210, 176, 178), (215, 207, 108, 109), (196, 197, 179, 178), (173, 175, 193, 191), (171, 169, 187, 189), (177, 179, 197, 195), (183, 182, 164, 165), (174, 172, 190, 192), (166, 168, 186, 184), (178, 176, 194, 196), (165, 173, 191, 183), (169, 167, 185, 187), (171, 170, 211, 212), (136, 132, 209, 210), (128, 108, 207, 208), (121, 117, 205, 206), (165, 164, 198, 201), (133, 137, 200, 199), (111, 129, 202, 201), (116, 120, 204, 203), (178, 179, 213, 214), (109, 116, 203, 215), (120, 124, 211, 204), (129, 133, 199, 202), (137, 141, 213, 200), (117, 110, 198, 205), (125, 121, 206, 212), (132, 128, 208, 209), (140, 136, 210, 214), (163, 162, 207, 215), (181, 184, 76, 73), (194, 192, 84, 86), (73, 72, 180, 181), (186, 188, 80, 78), (185, 182, 74, 77), (88, 89, 197, 196), (191, 193, 85, 83), (189, 187, 79, 81), (195, 197, 89, 87), (75, 74, 182, 183), (192, 190, 82, 84), (184, 186, 78, 76), (196, 194, 86, 88), (183, 191, 83, 75), (187, 185, 77, 79), (193, 195, 87, 85), (190, 180, 72, 82), (81, 80, 188, 189), (201, 165, 162, 207), (162, 172, 173, 165), (202, 173, 172, 208), (179, 177, 176, 178), (200, 177, 176, 210), (166, 163, 164, 167), (198, 164, 163, 215), (203, 166, 167, 205)])
me_cube_022.polygons.foreach_set('use_smooth', [True] * 222)
me_cube_022.polygons.foreach_set('material_index', [0, 0, 0, 1, 1, 1, 1, 1, 0, 0, 0, 1, 0, 0, 0, 1, 1, 1, 1, 0, 0, 0, 1, 1, 0, 0, 1, 0, 0, 1, 0, 0, 1, 0, 0, 0, 0, 0, 0, 0, 0, 0, 1, 1, 1, 1, 1, 1, 1, 1, 1, 1, 0, 0, 0, 0, 0, 0, 0, 0, 0, 1, 1, 1, 1, 1, 1, 1, 1, 0, 1, 1, 1, 1, 1, 0, 0, 0, 0, 0, 0, 0, 0, 0, 0, 0, 0, 0, 0, 0, 0, 0, 1, 0, 0, 0, 1, 0, 1, 0, 0, 0, 1, 0, 0, 1, 0, 0, 0, 1, 0, 0, 0, 1, 1, 1, 1, 0, 0, 0, 1, 1, 0, 0, 1, 0, 0, 1, 0, 0, 1, 0, 0, 0, 0, 0, 0, 0, 0, 0, 1, 1, 1, 1, 1, 1, 1, 1, 1, 1, 0, 0, 0, 0, 0, 0, 0, 0, 0, 1, 1, 1, 1, 1, 1, 1, 1, 0, 0, 0, 0, 0, 0, 0, 0, 0, 0, 0, 0, 0, 0, 0, 1, 0, 0, 0, 1, 0, 1, 0, 0, 0, 1, 0, 0, 1, 0, 0, 0, 0, 0, 0, 0, 0, 0, 0, 0, 0, 0, 0, 0, 0, 0, 0, 1, 1, 1, 1, 1, 1, 1, 1])
me_cube_022.materials.append(mat_red)
me_cube_022.materials.append(mat_black)
me_cube_022.use_remesh_preserve_volume = False
me_cube_022.use_remesh_preserve_attributes = False
me_cube_022.use_mirror_vertex_groups = False
me_cube_022.update()
me_cube_021 = bpy.data.meshes.new('Cube.021')
me_cube_021.from_pydata([(-1.05, -0.2, -2.6), (-1.05, -0.18, -2.6), (-1.03, -0.18, -2.6), (-1.03, -0.2, -2.6), (-1.05, -0.24, -2.34), (-1.05, -0.22, -2.34), (-1.03, -0.22, -2.34), (-1.03, -0.24, -2.34), (-1.05, -0.24, -2.32), (-1.05, -0.22, -2.32), (-1.03, -0.22, -2.32), (-1.03, -0.24, -2.32), (-1.05, -0.31, -1.81), (-1.05, -0.29, -1.81), (-1.03, -0.29, -1.81), (-1.03, -0.31, -1.81), (-1.05, -0.33, -1.24), (-1.05, -0.31, -1.24), (-1.03, -0.31, -1.24), (-1.03, -0.33, -1.24), (-1.05, -0.33, -1.16), (-1.05, -0.31, -1.16), (-1.03, -0.31, -1.16), (-1.03, -0.33, -1.16), (-1.12, -0.33, -1.24), (-1.12, -0.31, -1.24), (-1.1, -0.31, -1.24), (-1.1, -0.33, -1.24), (-1.12, -0.33, -1.16), (-1.12, -0.31, -1.16), (-1.1, -0.31, -1.16), (-1.1, -0.33, -1.16), (-1.12, -0.24, -2.32), (-1.12, -0.22, -2.32), (-1.1, -0.22, -2.32), (-1.1, -0.24, -2.32), (-1.12, -0.31, -1.81), (-1.12, -0.29, -1.81), (-1.1, -0.29, -1.81), (-1.1, -0.31, -1.81), (-1.12, -0.2, -2.6), (-1.12, -0.18, -2.6), (-1.1, -0.18, -2.6), (-1.1, -0.2, -2.6), (-1.12, -0.24, -2.34), (-1.12, -0.22, -2.34), (-1.1, -0.22, -2.34), (-1.1, -0.24, -2.34), (-1.19, -0.2, -2.6), (-1.19, -0.18, -2.6), (-1.17, -0.18, -2.6), (-1.17, -0.2, -2.6), (-1.19, -0.24, -2.34), (-1.19, -0.22, -2.34), (-1.17, -0.22, -2.34), (-1.17, -0.24, -2.34), (-1.19, -0.24, -2.32), (-1.19, -0.22, -2.32), (-1.17, -0.22, -2.32), (-1.17, -0.24, -2.32), (-1.19, -0.31, -1.81), (-1.19, -0.29, -1.81), (-1.17, -0.29, -1.81), (-1.17, -0.31, -1.81), (-1.19, -0.33, -1.24), (-1.19, -0.31, -1.24), (-1.17, -0.31, -1.24), (-1.17, -0.33, -1.24), (-1.19, -0.33, -1.16), (-1.19, -0.31, -1.16), (-1.17, -0.31, -1.16), (-1.17, -0.33, -1.16), (-1.25, -0.33, -1.24), (-1.25, -0.31, -1.24), (-1.23, -0.31, -1.24), (-1.23, -0.33, -1.24), (-1.25, -0.33, -1.16), (-1.25, -0.31, -1.16), (-1.23, -0.31, -1.16), (-1.23, -0.33, -1.16), (-1.25, -0.24, -2.32), (-1.25, -0.22, -2.32), (-1.23, -0.22, -2.32), (-1.23, -0.24, -2.32), (-1.25, -0.31, -1.81), (-1.25, -0.29, -1.81), (-1.23, -0.29, -1.81), (-1.23, -0.31, -1.81), (-1.25, -0.2, -2.6), (-1.25, -0.18, -2.6), (-1.23, -0.18, -2.6), (-1.23, -0.2, -2.6), (-1.25, -0.24, -2.34), (-1.25, -0.22, -2.34), (-1.23, -0.22, -2.34), (-1.23, -0.24, -2.34), (-1.03, -0.28, -1.73), (-1.03, -0.1, -1.73), (-1.03, -0.1, -1.33), (-1.03, -0.28, -1.33), (-1.19, -0.28, -1.73), (-1.19, -0.1, -1.73), (-1.19, -0.1, -1.33), (-1.19, -0.28, -1.33), (-0.99, -0.33, -1.26), (-0.99, -0.31, -1.26), (-0.99, -0.31, -1.24), (-0.99, -0.33, -1.24), (-1.28, -0.33, -1.26), (-1.28, -0.31, -1.26), (-1.28, -0.31, -1.24), (-1.28, -0.33, -1.24), (-0.99, -0.33, -1.16), (-0.99, -0.31, -1.16), (-0.99, -0.31, -1.14), (-0.99, -0.33, -1.14), (-1.28, -0.33, -1.16), (-1.28, -0.31, -1.16), (-1.28, -0.31, -1.14), (-1.28, -0.33, -1.14), (-0.98, -0.31, -1.81), (-0.98, -0.29, -1.81), (-0.98, -0.29, -1.79), (-0.98, -0.31, -1.79), (-1.27, -0.31, -1.81), (-1.27, -0.29, -1.81), (-1.27, -0.29, -1.79), (-1.27, -0.31, -1.79), (-0.97, -0.24, -2.34), (-0.97, -0.22, -2.34), (-0.97, -0.22, -2.32), (-0.97, -0.24, -2.32), (-1.26, -0.24, -2.34), (-1.26, -0.22, -2.34), (-1.26, -0.22, -2.32), (-1.26, -0.24, -2.32), (-0.97, -0.2, -2.62), (-0.97, -0.18, -2.62), (-0.97, -0.18, -2.6), (-0.97, -0.2, -2.6), (-1.26, -0.2, -2.62), (-1.26, -0.18, -2.62), (-1.26, -0.18, -2.6), (-1.26, -0.2, -2.6), (-0.99, 0.52, -1.87), (-0.99, 0.595, -1.87), (-0.99, 0.52, -1.5), (-1.59, 0.52, -1.79), (-1.59, 0.595, -1.79), (-1.59, 0.52, -1.5), (-1.81, 0.52, -1.768), (-1.81, 0.595, -1.768), (-1.863, 0.595, -1.522), (-1.863, 0.52, -1.522), (-1.59, 0.595, -1.3), (-1.59, 0.52, -1.3), (-1.899, 0.595, -1.348), (-1.899, 0.52, -1.348), (-0.94, -0.08, -1.205), (-0.94, 0.08, -1.205), (-0.94, 0.08, -1.17), (-0.94, -0.08, -1.17), (-0.93, -0.08, -1.205), (-0.93, 0.08, -1.205), (-0.93, 0.08, -1.17), (-0.93, -0.08, -1.17), (-0.87, -0.08, -1.185), (-0.87, 0.08, -1.185), (-0.87, 0.08, -1.15), (-0.87, -0.08, -1.15), (-0.86, -0.08, -1.185), (-0.86, 0.08, -1.185), (-0.86, 0.08, -1.15), (-0.86, -0.08, -1.15), (-0.8, -0.08, -1.165), (-0.8, 0.08, -1.165), (-0.8, 0.08, -1.13), (-0.8, -0.08, -1.13), (-0.79, -0.08, -1.165), (-0.79, 0.08, -1.165), (-0.79, 0.08, -1.13), (-0.79, -0.08, -1.13), (-0.73, -0.08, -1.145), (-0.73, 0.08, -1.145), (-0.73, 0.08, -1.11), (-0.73, -0.08, -1.11), (-0.72, -0.08, -1.145), (-0.72, 0.08, -1.145), (-0.72, 0.08, -1.11), (-0.72, -0.08, -1.11), (-0.66, -0.08, -1.13), (-0.66, 0.08, -1.13), (-0.66, 0.08, -1.095), (-0.66, -0.08, -1.095), (-0.65, -0.08, -1.13), (-0.65, 0.08, -1.13), (-0.65, 0.08, -1.095), (-0.65, -0.08, -1.095), (-0.59, -0.08, -1.11), (-0.59, 0.08, -1.11), (-0.59, 0.08, -1.075), (-0.59, -0.08, -1.075), (-0.58, -0.08, -1.11), (-0.58, 0.08, -1.11), (-0.58, 0.08, -1.075), (-0.58, -0.08, -1.075), (-0.52, -0.08, -1.09), (-0.52, 0.08, -1.09), (-0.52, 0.08, -1.055), (-0.52, -0.08, -1.055), (-0.51, -0.08, -1.09), (-0.51, 0.08, -1.09), (-0.51, 0.08, -1.055), (-0.51, -0.08, -1.055), (-0.45, -0.08, -1.07), (-0.45, 0.08, -1.07), (-0.45, 0.08, -1.035), (-0.45, -0.08, -1.035), (-0.44, -0.08, -1.07), (-0.44, 0.08, -1.07), (-0.44, 0.08, -1.035), (-0.44, -0.08, -1.035), (-0.38, -0.08, -1.05), (-0.38, 0.08, -1.05), (-0.38, 0.08, -1.015), (-0.38, -0.08, -1.015), (-0.37, -0.08, -1.05), (-0.37, 0.08, -1.05), (-0.37, 0.08, -1.015), (-0.37, -0.08, -1.015), (-1.0, -0.08, -1.225), (-1.0, 0.08, -1.225), (-1.0, 0.08, -1.18), (-1.0, -0.08, -1.18), (-0.34, -0.08, -1.045), (-0.34, 0.08, -1.045), (-0.34, 0.08, -1.0), (-0.34, -0.08, -1.0), (-1.0, -0.08386, -1.225), (-1.0, -0.08386, -1.18), (-0.34, -0.08386, -1.045), (-0.34, -0.08386, -1.0), (-1.0, 0.08368, -1.225), (-1.0, 0.08368, -1.18), (-0.34, 0.08368, -1.045), (-0.34, 0.08368, -1.0), (-0.79, -0.28, -0.71), (-0.79, -0.15, -0.71), (-0.79, -0.15, -0.64), (-0.79, -0.28, -0.64), (-0.95, -0.28, -0.71), (-0.95, -0.15, -0.71), (-0.95, -0.15, -0.64), (-0.95, -0.28, -0.64), (-2.161e-07, -0.36, 1.85), (-9.686e-08, -0.3261, 2.6), (-4.694e-07, -0.36, -1.55), (-5.513e-07, -0.2198, -2.65), (-5.886e-07, -0.05797, -3.12), (-5.215e-08, -0.1738, 3.2), (-0.17, -0.02071, 3.42), (-0.34, -0.36, 1.85), (-0.34, -0.3261, 2.6), (-0.34, -0.36, -1.55), (-0.34, -0.2198, -2.65), (-0.34, -0.05797, -3.21), (-0.34, -0.2394, 3.2), (-0.34, -0.04184, 3.51), (-3.725e-08, -0.01575, 3.33), (-0.69, -0.36, 1.85), (-0.75, -0.3261, 2.6), (-0.9914, -0.36, -1.55), (-0.9765, -0.1998, -2.74), (-0.5721, -0.05222, -3.251), (-1.03, -0.2394, 3.2), (-0.58, -0.04184, 3.64), (-0.71, -0.36, -0.46), (-0.86, -0.36, -0.62), (-0.63, -0.36, -0.19), (-1.002, -0.36, -0.7051), (-0.68, -0.36, 1.415), (-0.76, -0.36, -0.525), (-0.66, -0.36, -0.365), (-1.049, -0.1406, 3.899), (-5.886e-07, 0.595, -3.12), (-0.17, 0.595, 3.42), (-0.34, 0.595, -3.21), (-0.34, 0.595, 3.51), (-3.725e-08, 0.595, 3.33), (-0.992, 0.595, -1.5), (-0.9765, 0.595, -2.74), (-0.5721, 0.595, -3.251), (-0.58, 0.007862, 3.64), (-0.9957, 0.595, -1.205), (-0.9957, 0.1163, -1.205), (-1.049, 0.595, 3.899), (-0.69, -0.3025, 1.85), (-0.75, -0.2655, 2.6), (-1.03, 0.007825, 3.2), (-1.049, 0.007203, 3.899), (-0.71, -0.3025, -0.46), (-0.86, -0.3025, -0.62), (-0.63, -0.3025, -0.19), (-1.0, -0.3025, -0.705), (-0.66, -0.3025, -0.365), (-0.76, -0.3025, -0.525), (-0.68, -0.3025, 1.415), (-0.3417, 0.595, 1.85), (-0.3417, 0.595, 2.6), (-0.3417, 0.595, 3.2), (-0.3417, 0.595, -0.46), (-0.3417, 0.595, -0.62), (-0.3417, 0.595, -0.19), (-0.3417, 0.595, -1.205), (-0.3417, 0.595, -0.365), (-0.3417, 0.595, -0.525), (-0.3417, 0.595, 1.415), (-0.3417, -0.3025, 1.85), (-0.3417, -0.2655, 2.6), (-0.3417, 0.007825, 3.2), (-0.34, 0.007203, 3.51), (-0.3417, -0.3025, -0.46), (-0.3417, -0.3025, -0.62), (-0.3417, -0.3025, -0.19), (-0.3417, -0.3025, -0.705), (-0.3417, -0.3025, -0.365), (-0.3417, -0.3025, -0.525), (-0.3417, -0.3025, 1.415), (-0.9995, 0.595, -0.9051), (-0.9995, 0.1163, -0.9051), (-0.7866, -0.1764, -2.824), (-0.5917, -0.05934, -3.089), (-0.6218, -0.1406, -2.947), (-0.8991, -0.1079, -2.922), (-0.8991, -0.1479, -2.922), (-0.8991, 0.595, -2.922), (-0.5917, -0.09934, -3.089), (-0.6218, -0.1006, -2.947), (-0.9743, -0.1483, -2.921), (-0.9743, 0.595, -2.921), (-0.6937, -0.1673, -2.856), (-0.7866, -0.1364, -2.824), (-0.8585, -0.168, -2.853), (-0.5721, -0.01222, -3.206), (-1.049, 0.007514, 3.879), (-0.3408, 0.595, 3.495), (-0.3408, 0.007514, 3.495), (-1.049, 0.595, 3.879), (-0.6937, -0.1273, -2.856), (-0.8585, -0.128, -2.853), (-0.5721, 0.595, -3.207), (-0.8991, -0.1979, -2.632), (-0.8991, 0.595, -2.632), (-0.3391, -0.1979, -2.632), (-0.3391, 0.595, -2.632), (-0.34, -0.03222, -3.155), (-0.34, 0.595, -3.157), (-1.666, 0.026, 3.2), (-1.03, 0.007825, 3.23), (-1.666, 0.026, 3.23), (-1.03, -0.02217, 3.2), (-1.73, -0.002171, 3.2), (-1.03, -0.02217, 3.23), (-1.73, -0.002171, 3.23), (-1.666, 0.595, 3.2), (-1.666, 0.595, 3.23), (-1.73, 0.595, 3.2), (-1.73, 0.595, 3.23), (-1.73, 0.5464, 3.2), (-1.73, 0.5464, 3.23), (-1.77, 0.5864, 3.2), (-1.77, 0.5864, 3.23), (-2.56, 0.5864, 3.2), (-2.56, 0.5864, 3.23), (-2.56, 0.595, 3.2), (-2.56, 0.595, 3.23), (-2.56, 0.4664, 3.2), (-2.56, 0.4664, 3.23), (-2.57, 0.4664, 3.2), (-2.57, 0.4664, 3.23), (-2.57, 0.5864, 3.2), (-2.57, 0.5864, 3.23), (-2.64, 0.5864, 3.2), (-2.64, 0.5864, 3.23), (-2.64, 0.595, 3.2), (-2.64, 0.595, 3.23), (-2.66, 0.5664, 3.2), (-2.66, 0.5664, 3.23), (-2.66, 0.595, 3.2), (-2.66, 0.595, 3.23), (-0.3417, -0.09594, -1.205), (-0.9957, -0.09594, -1.205), (-1.002, -0.09596, -0.7051), (-0.3417, -0.09596, -0.705), (-0.3417, 0.2495, -1.205), (-0.992, 0.3441, -1.5), (-0.9957, 0.3441, -1.205), (-1.292, 0.595, -1.5), (-1.296, 0.1163, -1.205), (-1.299, 0.595, -0.9351), (-1.299, 0.1163, -0.9351), (-1.292, 0.3441, -1.5), (-1.296, 0.3441, -1.205), (-1.562, 0.595, -1.5), (-1.566, 0.1163, -1.205), (-1.569, 0.595, -0.9051), (-1.569, 0.1163, -0.9051), (-1.562, 0.3441, -1.5), (-1.566, 0.3441, -1.205), (-1.592, 0.595, -1.5), (-1.596, 0.595, -1.205), (-1.596, 0.1163, -1.205), (-1.599, 0.595, -0.9051), (-1.599, 0.1163, -0.9051), (-1.592, 0.3441, -1.5), (-1.596, 0.3441, -1.205), (-0.9026, -0.1079, -3.242), (-0.9026, -0.1479, -3.242), (-0.9026, 0.595, -3.242), (-0.9778, -0.1483, -3.241), (-0.9778, 0.595, -3.241), (-1.05, 1.39, -2.6), (-1.05, 1.37, -2.6), (-1.03, 1.37, -2.6), (-1.03, 1.39, -2.6), (-1.05, 1.43, -2.34), (-1.05, 1.41, -2.34), (-1.03, 1.41, -2.34), (-1.03, 1.43, -2.34), (-1.05, 1.43, -2.32), (-1.05, 1.41, -2.32), (-1.03, 1.41, -2.32), (-1.03, 1.43, -2.32), (-1.05, 1.5, -1.81), (-1.05, 1.48, -1.81), (-1.03, 1.48, -1.81), (-1.03, 1.5, -1.81), (-1.05, 1.52, -1.24), (-1.05, 1.5, -1.24), (-1.03, 1.5, -1.24), (-1.03, 1.52, -1.24), (-1.05, 1.52, -1.16), (-1.05, 1.5, -1.16), (-1.03, 1.5, -1.16), (-1.03, 1.52, -1.16), (-1.12, 1.52, -1.24), (-1.12, 1.5, -1.24), (-1.1, 1.5, -1.24), (-1.1, 1.52, -1.24), (-1.12, 1.52, -1.16), (-1.12, 1.5, -1.16), (-1.1, 1.5, -1.16), (-1.1, 1.52, -1.16), (-1.12, 1.43, -2.32), (-1.12, 1.41, -2.32), (-1.1, 1.41, -2.32), (-1.1, 1.43, -2.32), (-1.12, 1.5, -1.81), (-1.12, 1.48, -1.81), (-1.1, 1.48, -1.81), (-1.1, 1.5, -1.81), (-1.12, 1.39, -2.6), (-1.12, 1.37, -2.6), (-1.1, 1.37, -2.6), (-1.1, 1.39, -2.6), (-1.12, 1.43, -2.34), (-1.12, 1.41, -2.34), (-1.1, 1.41, -2.34), (-1.1, 1.43, -2.34), (-1.19, 1.39, -2.6), (-1.19, 1.37, -2.6), (-1.17, 1.37, -2.6), (-1.17, 1.39, -2.6), (-1.19, 1.43, -2.34), (-1.19, 1.41, -2.34), (-1.17, 1.41, -2.34), (-1.17, 1.43, -2.34), (-1.19, 1.43, -2.32), (-1.19, 1.41, -2.32), (-1.17, 1.41, -2.32), (-1.17, 1.43, -2.32), (-1.19, 1.5, -1.81), (-1.19, 1.48, -1.81), (-1.17, 1.48, -1.81), (-1.17, 1.5, -1.81), (-1.19, 1.52, -1.24), (-1.19, 1.5, -1.24), (-1.17, 1.5, -1.24), (-1.17, 1.52, -1.24), (-1.19, 1.52, -1.16), (-1.19, 1.5, -1.16), (-1.17, 1.5, -1.16), (-1.17, 1.52, -1.16), (-1.25, 1.52, -1.24), (-1.25, 1.5, -1.24), (-1.23, 1.5, -1.24), (-1.23, 1.52, -1.24), (-1.25, 1.52, -1.16), (-1.25, 1.5, -1.16), (-1.23, 1.5, -1.16), (-1.23, 1.52, -1.16), (-1.25, 1.43, -2.32), (-1.25, 1.41, -2.32), (-1.23, 1.41, -2.32), (-1.23, 1.43, -2.32), (-1.25, 1.5, -1.81), (-1.25, 1.48, -1.81), (-1.23, 1.48, -1.81), (-1.23, 1.5, -1.81), (-1.25, 1.39, -2.6), (-1.25, 1.37, -2.6), (-1.23, 1.37, -2.6), (-1.23, 1.39, -2.6), (-1.25, 1.43, -2.34), (-1.25, 1.41, -2.34), (-1.23, 1.41, -2.34), (-1.23, 1.43, -2.34), (-1.03, 1.47, -1.73), (-1.03, 1.29, -1.73), (-1.03, 1.29, -1.33), (-1.03, 1.47, -1.33), (-1.19, 1.47, -1.73), (-1.19, 1.29, -1.73), (-1.19, 1.29, -1.33), (-1.19, 1.47, -1.33), (-0.99, 1.52, -1.26), (-0.99, 1.5, -1.26), (-0.99, 1.5, -1.24), (-0.99, 1.52, -1.24), (-1.28, 1.52, -1.26), (-1.28, 1.5, -1.26), (-1.28, 1.5, -1.24), (-1.28, 1.52, -1.24), (-0.99, 1.52, -1.16), (-0.99, 1.5, -1.16), (-0.99, 1.5, -1.14), (-0.99, 1.52, -1.14), (-1.28, 1.52, -1.16), (-1.28, 1.5, -1.16), (-1.28, 1.5, -1.14), (-1.28, 1.52, -1.14), (-0.98, 1.5, -1.81), (-0.98, 1.48, -1.81), (-0.98, 1.48, -1.79), (-0.98, 1.5, -1.79), (-1.27, 1.5, -1.81), (-1.27, 1.48, -1.81), (-1.27, 1.48, -1.79), (-1.27, 1.5, -1.79), (-0.97, 1.43, -2.34), (-0.97, 1.41, -2.34), (-0.97, 1.41, -2.32), (-0.97, 1.43, -2.32), (-1.26, 1.43, -2.34), (-1.26, 1.41, -2.34), (-1.26, 1.41, -2.32), (-1.26, 1.43, -2.32), (-0.97, 1.39, -2.62), (-0.97, 1.37, -2.62), (-0.97, 1.37, -2.6), (-0.97, 1.39, -2.6), (-1.26, 1.39, -2.62), (-1.26, 1.37, -2.62), (-1.26, 1.37, -2.6), (-1.26, 1.39, -2.6), (-0.99, 0.67, -1.87), (-0.99, 0.595, -1.87), (-0.99, 0.67, -1.5), (-1.59, 0.67, -1.79), (-1.59, 0.595, -1.79), (-1.59, 0.67, -1.5), (-1.81, 0.67, -1.768), (-1.81, 0.595, -1.768), (-1.863, 0.595, -1.522), (-1.863, 0.67, -1.522), (-1.59, 0.595, -1.3), (-1.59, 0.67, -1.3), (-1.899, 0.595, -1.348), (-1.899, 0.67, -1.348), (-0.94, 1.27, -1.205), (-0.94, 1.11, -1.205), (-0.94, 1.11, -1.17), (-0.94, 1.27, -1.17), (-0.93, 1.27, -1.205), (-0.93, 1.11, -1.205), (-0.93, 1.11, -1.17), (-0.93, 1.27, -1.17), (-0.87, 1.27, -1.185), (-0.87, 1.11, -1.185), (-0.87, 1.11, -1.15), (-0.87, 1.27, -1.15), (-0.86, 1.27, -1.185), (-0.86, 1.11, -1.185), (-0.86, 1.11, -1.15), (-0.86, 1.27, -1.15), (-0.8, 1.27, -1.165), (-0.8, 1.11, -1.165), (-0.8, 1.11, -1.13), (-0.8, 1.27, -1.13), (-0.79, 1.27, -1.165), (-0.79, 1.11, -1.165), (-0.79, 1.11, -1.13), (-0.79, 1.27, -1.13), (-0.73, 1.27, -1.145), (-0.73, 1.11, -1.145), (-0.73, 1.11, -1.11), (-0.73, 1.27, -1.11), (-0.72, 1.27, -1.145), (-0.72, 1.11, -1.145), (-0.72, 1.11, -1.11), (-0.72, 1.27, -1.11), (-0.66, 1.27, -1.13), (-0.66, 1.11, -1.13), (-0.66, 1.11, -1.095), (-0.66, 1.27, -1.095), (-0.65, 1.27, -1.13), (-0.65, 1.11, -1.13), (-0.65, 1.11, -1.095), (-0.65, 1.27, -1.095), (-0.59, 1.27, -1.11), (-0.59, 1.11, -1.11), (-0.59, 1.11, -1.075), (-0.59, 1.27, -1.075), (-0.58, 1.27, -1.11), (-0.58, 1.11, -1.11), (-0.58, 1.11, -1.075), (-0.58, 1.27, -1.075), (-0.52, 1.27, -1.09), (-0.52, 1.11, -1.09), (-0.52, 1.11, -1.055), (-0.52, 1.27, -1.055), (-0.51, 1.27, -1.09), (-0.51, 1.11, -1.09), (-0.51, 1.11, -1.055), (-0.51, 1.27, -1.055), (-0.45, 1.27, -1.07), (-0.45, 1.11, -1.07), (-0.45, 1.11, -1.035), (-0.45, 1.27, -1.035), (-0.44, 1.27, -1.07), (-0.44, 1.11, -1.07), (-0.44, 1.11, -1.035), (-0.44, 1.27, -1.035), (-0.38, 1.27, -1.05), (-0.38, 1.11, -1.05), (-0.38, 1.11, -1.015), (-0.38, 1.27, -1.015), (-0.37, 1.27, -1.05), (-0.37, 1.11, -1.05), (-0.37, 1.11, -1.015), (-0.37, 1.27, -1.015), (-1.0, 1.27, -1.225), (-1.0, 1.11, -1.225), (-1.0, 1.11, -1.18), (-1.0, 1.27, -1.18), (-0.34, 1.27, -1.045), (-0.34, 1.11, -1.045), (-0.34, 1.11, -1.0), (-0.34, 1.27, -1.0), (-1.0, 1.274, -1.225), (-1.0, 1.274, -1.18), (-0.34, 1.274, -1.045), (-0.34, 1.274, -1.0), (-1.0, 1.106, -1.225), (-1.0, 1.106, -1.18), (-0.34, 1.106, -1.045), (-0.34, 1.106, -1.0), (-0.79, 1.47, -0.71), (-0.79, 1.34, -0.71), (-0.79, 1.34, -0.64), (-0.79, 1.47, -0.64), (-0.95, 1.47, -0.71), (-0.95, 1.34, -0.71), (-0.95, 1.34, -0.64), (-0.95, 1.47, -0.64), (-2.235e-07, 1.55, 1.85), (-1.043e-07, 1.516, 2.6), (-4.694e-07, 1.55, -1.55), (-5.513e-07, 1.41, -2.65), (-5.886e-07, 1.248, -3.12), (-5.96e-08, 1.364, 3.2), (-0.17, 1.211, 3.42), (-0.34, 1.55, 1.85), (-0.34, 1.516, 2.6), (-0.34, 1.55, -1.55), (-0.34, 1.41, -2.65), (-0.34, 1.248, -3.21), (-0.34, 1.429, 3.2), (-0.34, 1.232, 3.51), (-5.215e-08, 1.206, 3.33), (-0.69, 1.55, 1.85), (-0.75, 1.516, 2.6), (-0.9914, 1.55, -1.55), (-0.9765, 1.39, -2.74), (-0.5721, 1.242, -3.251), (-1.03, 1.429, 3.2), (-0.58, 1.232, 3.64), (-0.71, 1.55, -0.46), (-0.86, 1.55, -0.62), (-0.63, 1.55, -0.19), (-1.002, 1.55, -0.7051), (-0.68, 1.55, 1.415), (-0.76, 1.55, -0.525), (-0.66, 1.55, -0.365), (-1.049, 1.331, 3.899), (-5.886e-07, 0.595, -3.12), (-0.34, 0.595, -3.21), (-0.992, 0.595, -1.5), (-0.9765, 0.595, -2.74), (-0.5721, 0.595, -3.251), (-0.58, 1.183, 3.64), (-0.9957, 1.074, -1.205), (-0.69, 1.492, 1.85), (-0.75, 1.456, 2.6), (-1.03, 1.182, 3.2), (-1.049, 1.183, 3.899), (-0.71, 1.492, -0.46), (-0.86, 1.492, -0.62), (-0.63, 1.492, -0.19), (-1.0, 1.492, -0.705), (-0.66, 1.492, -0.365), (-0.76, 1.492, -0.525), (-0.68, 1.492, 1.415), (-0.3417, 0.595, -0.46), (-0.3417, 0.595, -1.205), (-0.3417, 1.492, 1.85), (-0.3417, 1.456, 2.6), (-0.3417, 1.182, 3.2), (-0.34, 1.183, 3.51), (-0.3417, 1.492, -0.46), (-0.3417, 1.492, -0.62), (-0.3417, 1.492, -0.19), (-0.3417, 1.492, -0.705), (-0.3417, 1.492, -0.365), (-0.3417, 1.492, -0.525), (-0.3417, 1.492, 1.415), (-0.9995, 1.074, -0.9051), (-0.7866, 1.366, -2.824), (-0.5917, 1.249, -3.089), (-0.6218, 1.331, -2.947), (-0.8991, 1.298, -2.922), (-0.8991, 1.338, -2.922), (-0.8991, 0.595, -2.922), (-0.5917, 1.289, -3.089), (-0.6218, 1.291, -2.947), (-0.9743, 1.338, -2.921), (-0.9743, 0.595, -2.921), (-0.6937, 1.357, -2.856), (-0.7866, 1.326, -2.824), (-0.8585, 1.358, -2.853), (-0.5721, 1.202, -3.206), (-1.049, 1.182, 3.879), (-0.3408, 1.182, 3.495), (-0.6937, 1.317, -2.856), (-0.8585, 1.318, -2.853), (-0.5721, 0.595, -3.207), (-0.8991, 1.388, -2.632), (-0.8991, 0.595, -2.632), (-0.3391, 1.388, -2.632), (-0.3391, 0.595, -2.632), (-0.34, 1.222, -3.155), (-0.34, 0.595, -3.157), (-1.666, 1.164, 3.2), (-1.03, 1.182, 3.23), (-1.666, 1.164, 3.23), (-1.03, 1.212, 3.2), (-1.73, 1.192, 3.2), (-1.03, 1.212, 3.23), (-1.73, 1.192, 3.23), (-1.666, 0.595, 3.2), (-1.666, 0.595, 3.23), (-1.73, 0.595, 3.2), (-1.73, 0.595, 3.23), (-1.73, 0.6436, 3.2), (-1.73, 0.6436, 3.23), (-1.77, 0.6036, 3.2), (-1.77, 0.6036, 3.23), (-2.56, 0.6036, 3.2), (-2.56, 0.6036, 3.23), (-2.56, 0.595, 3.2), (-2.56, 0.595, 3.23), (-2.56, 0.7236, 3.2), (-2.56, 0.7236, 3.23), (-2.57, 0.7236, 3.2), (-2.57, 0.7236, 3.23), (-2.57, 0.6036, 3.2), (-2.57, 0.6036, 3.23), (-2.64, 0.6036, 3.2), (-2.64, 0.6036, 3.23), (-2.64, 0.595, 3.2), (-2.64, 0.595, 3.23), (-2.66, 0.6236, 3.2), (-2.66, 0.6236, 3.23), (-2.66, 0.595, 3.2), (-2.66, 0.595, 3.23), (-0.3417, 1.286, -1.205), (-0.9957, 1.286, -1.205), (-1.002, 1.286, -0.7051), (-0.3417, 1.286, -0.705), (-0.3417, 0.9405, -1.205), (-0.992, 0.8459, -1.5), (-0.9957, 0.8459, -1.205), (-1.292, 0.595, -1.5), (-1.296, 1.074, -1.205), (-1.299, 1.074, -0.9351), (-1.292, 0.8459, -1.5), (-1.296, 0.8459, -1.205), (-1.562, 0.595, -1.5), (-1.566, 1.074, -1.205), (-1.569, 1.074, -0.9051), (-1.562, 0.8459, -1.5), (-1.566, 0.8459, -1.205), (-1.592, 0.595, -1.5), (-1.596, 0.595, -1.205), (-1.596, 1.074, -1.205), (-1.599, 1.074, -0.9051), (-1.592, 0.8459, -1.5), (-1.596, 0.8459, -1.205), (-0.9026, 1.298, -3.242), (-0.9026, 1.338, -3.242), (-0.9026, 0.595, -3.242), (-0.9778, 1.338, -3.241), (-0.9778, 0.595, -3.241), (-1.569, 0.595, -0.8551), (-1.569, 0.1163, -0.8551), (-1.599, 0.595, -0.8951), (-1.599, 0.1163, -0.8951), (-1.569, 1.074, -0.8551), (-1.599, 1.074, -0.8951), (-1.299, 0.4155, -0.9351), (-1.569, 0.4155, -0.9051), (-1.299, 0.7745, -0.9351), (-1.569, 0.7745, -0.9051), (-1.299, 0.4753, -0.9351), (-1.569, 0.4753, -0.9051), (-1.299, 0.7147, -0.9351), (-1.569, 0.7147, -0.9051), (-1.299, 0.1761, -0.9351), (-1.569, 0.1761, -0.9051), (-1.299, 1.014, -0.9351), (-1.569, 1.014, -0.9051), (-1.343, 0.4155, -0.9302), (-1.343, 0.7745, -0.9302), (-1.343, 0.4753, -0.9302), (-1.343, 0.7147, -0.9302), (-1.343, 0.1761, -0.9302), (-1.343, 1.014, -0.9302), (-1.537, 0.4155, -0.9087), (-1.537, 0.7745, -0.9087), (-1.537, 0.4753, -0.9087), (-1.537, 0.7147, -0.9087), (-1.537, 0.1761, -0.9087), (-1.537, 1.014, -0.9087), (-0.58, 0.595, 3.64), (-1.207, 0.595, 3.449), (-1.207, 0.007203, 3.449), (-1.189, 0.007514, 3.442), (-1.189, 0.595, 3.442), (-1.207, 1.183, 3.449), (-1.189, 1.182, 3.442), (-1.197, 0.595, 3.99), (-1.197, 0.007372, 3.99), (-1.178, 0.007682, 3.949), (-1.178, 0.595, 3.949), (-1.197, 1.183, 3.99), (-1.178, 1.183, 3.949), (-1.337, 0.1163, -1.173), (-1.535, 0.1163, -1.173), (-1.34, 0.1163, -0.9638), (-1.338, 0.3441, -1.242), (-1.335, 0.3441, -1.462), (-1.538, 0.1163, -0.9407), (-1.537, 0.3441, -1.242), (-1.535, 0.3441, -1.462), (-1.337, 1.074, -1.172), (-1.535, 1.074, -1.172), (-1.34, 1.074, -0.9642), (-1.338, 0.8459, -1.243), (-1.335, 0.8459, -1.462), (-1.538, 1.074, -0.9412), (-1.537, 0.8459, -1.243), (-1.534, 0.8459, -1.462), (-1.341, 0.156, -1.205), (-1.54, 0.156, -1.205), (-1.341, 0.3043, -1.205), (-1.54, 0.3043, -1.205), (-1.343, 1.033, -1.205), (-1.539, 1.033, -1.205), (-1.343, 0.8867, -1.205), (-1.539, 0.8867, -1.205)], [(346, 320), (752, 728), (295, 287)], [(4, 5, 1, 0), (5, 6, 2, 1), (6, 7, 3, 2), (7, 4, 0, 3), (0, 1, 2, 3), (7, 6, 5, 4), (12, 13, 9, 8), (13, 14, 10, 9), (14, 15, 11, 10), (15, 12, 8, 11), (8, 9, 10, 11), (15, 14, 13, 12), (20, 21, 17, 16), (21, 22, 18, 17), (22, 23, 19, 18), (23, 20, 16, 19), (16, 17, 18, 19), (23, 22, 21, 20), (28, 29, 25, 24), (29, 30, 26, 25), (30, 31, 27, 26), (31, 28, 24, 27), (24, 25, 26, 27), (31, 30, 29, 28), (36, 37, 33, 32), (37, 38, 34, 33), (38, 39, 35, 34), (39, 36, 32, 35), (32, 33, 34, 35), (39, 38, 37, 36), (44, 45, 41, 40), (45, 46, 42, 41), (46, 47, 43, 42), (47, 44, 40, 43), (40, 41, 42, 43), (47, 46, 45, 44), (52, 53, 49, 48), (53, 54, 50, 49), (54, 55, 51, 50), (55, 52, 48, 51), (48, 49, 50, 51), (55, 54, 53, 52), (60, 61, 57, 56), (61, 62, 58, 57), (62, 63, 59, 58), (63, 60, 56, 59), (56, 57, 58, 59), (63, 62, 61, 60), (68, 69, 65, 64), (69, 70, 66, 65), (70, 71, 67, 66), (71, 68, 64, 67), (64, 65, 66, 67), (71, 70, 69, 68), (76, 77, 73, 72), (77, 78, 74, 73), (78, 79, 75, 74), (79, 76, 72, 75), (72, 73, 74, 75), (79, 78, 77, 76), (84, 85, 81, 80), (85, 86, 82, 81), (86, 87, 83, 82), (87, 84, 80, 83), (80, 81, 82, 83), (87, 86, 85, 84), (92, 93, 89, 88), (93, 94, 90, 89), (94, 95, 91, 90), (95, 92, 88, 91), (88, 89, 90, 91), (95, 94, 93, 92), (100, 101, 97, 96), (101, 102, 98, 97), (102, 103, 99, 98), (103, 100, 96, 99), (96, 97, 98, 99), (103, 102, 101, 100), (108, 109, 105, 104), (109, 110, 106, 105), (110, 111, 107, 106), (111, 108, 104, 107), (104, 105, 106, 107), (111, 110, 109, 108), (116, 117, 113, 112), (117, 118, 114, 113), (118, 119, 115, 114), (119, 116, 112, 115), (112, 113, 114, 115), (119, 118, 117, 116), (124, 125, 121, 120), (125, 126, 122, 121), (126, 127, 123, 122), (127, 124, 120, 123), (120, 121, 122, 123), (127, 126, 125, 124), (132, 133, 129, 128), (133, 134, 130, 129), (134, 135, 131, 130), (135, 132, 128, 131), (128, 129, 130, 131), (135, 134, 133, 132), (140, 141, 137, 136), (141, 142, 138, 137), (142, 143, 139, 138), (143, 140, 136, 139), (136, 137, 138, 139), (143, 142, 141, 140), (147, 148, 145, 144), (149, 147, 144, 146), (153, 150, 147, 149), (153, 152, 151, 150), (150, 151, 148, 147), (156, 157, 155, 154), (155, 157, 153, 149), (152, 153, 157, 156), (162, 158, 159, 163), (163, 159, 160, 164), (164, 160, 161, 165), (165, 161, 158, 162), (158, 161, 160, 159), (165, 162, 163, 164), (170, 166, 167, 171), (171, 167, 168, 172), (172, 168, 169, 173), (173, 169, 166, 170), (166, 169, 168, 167), (173, 170, 171, 172), (178, 174, 175, 179), (179, 175, 176, 180), (180, 176, 177, 181), (181, 177, 174, 178), (174, 177, 176, 175), (181, 178, 179, 180), (186, 182, 183, 187), (187, 183, 184, 188), (188, 184, 185, 189), (189, 185, 182, 186), (182, 185, 184, 183), (189, 186, 187, 188), (194, 190, 191, 195), (195, 191, 192, 196), (196, 192, 193, 197), (197, 193, 190, 194), (190, 193, 192, 191), (197, 194, 195, 196), (202, 198, 199, 203), (203, 199, 200, 204), (204, 200, 201, 205), (205, 201, 198, 202), (198, 201, 200, 199), (205, 202, 203, 204), (210, 206, 207, 211), (211, 207, 208, 212), (212, 208, 209, 213), (213, 209, 206, 210), (206, 209, 208, 207), (213, 210, 211, 212), (218, 214, 215, 219), (219, 215, 216, 220), (220, 216, 217, 221), (221, 217, 214, 218), (214, 217, 216, 215), (221, 218, 219, 220), (226, 222, 223, 227), (227, 223, 224, 228), (228, 224, 225, 229), (229, 225, 222, 226), (222, 225, 224, 223), (229, 226, 227, 228), (233, 239, 241, 237), (240, 241, 239, 238), (234, 230, 233, 237), (236, 232, 231, 235), (230, 238, 239, 233), (238, 230, 234, 240), (240, 234, 237, 241), (245, 244, 242, 243), (231, 242, 244, 235), (245, 236, 235, 244), (243, 232, 236, 245), (232, 243, 242, 231), (250, 251, 247, 246), (251, 252, 248, 247), (252, 253, 249, 248), (253, 250, 246, 249), (246, 247, 248, 249), (253, 252, 251, 250), (260, 266, 259), (264, 273, 265), (728, 710, 287), (261, 269, 263), (261, 254, 255, 262), (259, 266, 262, 255), (286, 284, 258, 265), (254, 261, 263, 256), (285, 287, 267, 260), (257, 264, 265, 258), (266, 260, 267), (256, 263, 264, 257), (288, 285, 260, 268), (396, 395, 271, 279, 303, 392, 391, 294), (289, 290, 272, 271, 395), (331, 336, 332, 337), (298, 297, 270, 274), (263, 271, 272, 264), (269, 261, 262, 270), (266, 274, 270, 262), (291, 286, 265, 273), (304, 300, 276, 282), (305, 301, 277, 281), (306, 302, 278, 280), (301, 303, 279, 277), (302, 304, 282, 278), (300, 305, 281, 276), (296, 306, 280, 269), (299, 344, 298, 274, 283), (274, 266, 283), (680, 687, 681), (687, 688, 681), (298, 319, 318, 297), (306, 327, 323, 302), (300, 321, 326, 305), (317, 296, 297, 318), (269, 270, 297, 296), (317, 318, 308, 307), (309, 308, 318, 319), (314, 310, 321, 325), (315, 311, 322, 326), (316, 312, 323, 327), (311, 313, 394, 390, 393, 324, 322), (312, 314, 325, 323), (310, 315, 326, 321), (307, 316, 327, 317), (345, 309, 319, 346), (344, 346, 319, 298), (302, 323, 325, 304), (305, 326, 322, 301), (391, 390, 394, 313, 293, 396, 294), (296, 317, 327, 306), (301, 322, 324, 303), (304, 325, 321, 300), (329, 328, 399, 833, 829, 837, 400), (336, 331, 343, 273), (342, 349, 341, 330), (349, 342, 334, 333), (348, 340, 330, 341), (340, 348, 337, 332), (290, 339, 338, 272), (347, 345, 346, 344), (291, 273, 343, 350), (338, 339, 420, 419), (416, 418, 335, 333), (333, 335, 352, 351), (351, 352, 354, 353), (343, 355, 356, 350), (349, 333, 351, 353, 355, 343, 331, 337, 348, 341), (353, 354, 356, 355), (358, 298, 357, 359), (362, 363, 361, 360), (298, 358, 362, 360), (358, 359, 363, 362), (357, 361, 368, 366, 364), (360, 361, 357, 298), (369, 368, 361, 363), (359, 357, 364, 365), (365, 367, 369, 363, 359), (367, 369, 368, 366), (370, 368, 369, 371), (372, 370, 371, 373), (370, 372, 374, 366), (368, 370, 366), (369, 367, 371), (373, 371, 367, 375), (376, 372, 373, 377), (378, 376, 377, 379), (380, 378, 379, 381), (382, 380, 381, 383), (380, 382, 384, 374), (383, 381, 375, 385), (373, 375, 381), (380, 374, 372), (372, 376, 378, 380), (377, 373, 381, 379), (382, 383, 387, 386), (388, 386, 387, 389), (387, 383, 385, 389), (382, 386, 388, 384), (392, 393, 390, 391), (303, 324, 393, 392), (396, 402, 401, 395), (884, 885, 883, 882), (294, 329, 400, 398), (396, 402, 398, 294), (395, 401, 397, 289), (407, 414, 409, 403), (401, 407, 403, 397), (869, 872, 873, 870), (866, 868, 871, 867), (413, 412, 410, 415, 411), (410, 409, 414, 415), (408, 415, 414, 407), (404, 406, 413, 411), (408, 404, 411, 415), (329, 396, 293, 328), (329, 294, 396), (264, 336, 273), (264, 332, 336), (264, 340, 332), (272, 340, 264), (338, 334, 272), (340, 272, 330), (263, 279, 271), (269, 280, 263), (263, 277, 279), (280, 278, 263), (263, 281, 277), (278, 282, 263), (263, 282, 281), (281, 282, 276), (342, 272, 334), (272, 342, 330), (416, 419, 420, 418), (419, 416, 417), (339, 335, 418, 420), (333, 334, 417, 416), (419, 417, 334, 338), (425, 421, 422, 426), (426, 422, 423, 427), (427, 423, 424, 428), (428, 424, 421, 425), (421, 424, 423, 422), (428, 425, 426, 427), (433, 429, 430, 434), (434, 430, 431, 435), (435, 431, 432, 436), (436, 432, 429, 433), (429, 432, 431, 430), (436, 433, 434, 435), (441, 437, 438, 442), (442, 438, 439, 443), (443, 439, 440, 444), (444, 440, 437, 441), (437, 440, 439, 438), (444, 441, 442, 443), (449, 445, 446, 450), (450, 446, 447, 451), (451, 447, 448, 452), (452, 448, 445, 449), (445, 448, 447, 446), (452, 449, 450, 451), (457, 453, 454, 458), (458, 454, 455, 459), (459, 455, 456, 460), (460, 456, 453, 457), (453, 456, 455, 454), (460, 457, 458, 459), (465, 461, 462, 466), (466, 462, 463, 467), (467, 463, 464, 468), (468, 464, 461, 465), (461, 464, 463, 462), (468, 465, 466, 467), (473, 469, 470, 474), (474, 470, 471, 475), (475, 471, 472, 476), (476, 472, 469, 473), (469, 472, 471, 470), (476, 473, 474, 475), (481, 477, 478, 482), (482, 478, 479, 483), (483, 479, 480, 484), (484, 480, 477, 481), (477, 480, 479, 478), (484, 481, 482, 483), (489, 485, 486, 490), (490, 486, 487, 491), (491, 487, 488, 492), (492, 488, 485, 489), (485, 488, 487, 486), (492, 489, 490, 491), (497, 493, 494, 498), (498, 494, 495, 499), (499, 495, 496, 500), (500, 496, 493, 497), (493, 496, 495, 494), (500, 497, 498, 499), (505, 501, 502, 506), (506, 502, 503, 507), (507, 503, 504, 508), (508, 504, 501, 505), (501, 504, 503, 502), (508, 505, 506, 507), (513, 509, 510, 514), (514, 510, 511, 515), (515, 511, 512, 516), (516, 512, 509, 513), (509, 512, 511, 510), (516, 513, 514, 515), (521, 517, 518, 522), (522, 518, 519, 523), (523, 519, 520, 524), (524, 520, 517, 521), (517, 520, 519, 518), (524, 521, 522, 523), (529, 525, 526, 530), (530, 526, 527, 531), (531, 527, 528, 532), (532, 528, 525, 529), (525, 528, 527, 526), (532, 529, 530, 531), (537, 533, 534, 538), (538, 534, 535, 539), (539, 535, 536, 540), (540, 536, 533, 537), (533, 536, 535, 534), (540, 537, 538, 539), (545, 541, 542, 546), (546, 542, 543, 547), (547, 543, 544, 548), (548, 544, 541, 545), (541, 544, 543, 542), (548, 545, 546, 547), (553, 549, 550, 554), (554, 550, 551, 555), (555, 551, 552, 556), (556, 552, 549, 553), (549, 552, 551, 550), (556, 553, 554, 555), (561, 557, 558, 562), (562, 558, 559, 563), (563, 559, 560, 564), (564, 560, 557, 561), (557, 560, 559, 558), (564, 561, 562, 563), (568, 565, 566, 569), (570, 567, 565, 568), (574, 570, 568, 571), (574, 571, 572, 573), (571, 568, 569, 572), (577, 575, 576, 578), (576, 570, 574, 578), (573, 577, 578, 574), (583, 584, 580, 579), (584, 585, 581, 580), (585, 586, 582, 581), (586, 583, 579, 582), (579, 580, 581, 582), (586, 585, 584, 583), (591, 592, 588, 587), (592, 593, 589, 588), (593, 594, 590, 589), (594, 591, 587, 590), (587, 588, 589, 590), (594, 593, 592, 591), (599, 600, 596, 595), (600, 601, 597, 596), (601, 602, 598, 597), (602, 599, 595, 598), (595, 596, 597, 598), (602, 601, 600, 599), (607, 608, 604, 603), (608, 609, 605, 604), (609, 610, 606, 605), (610, 607, 603, 606), (603, 604, 605, 606), (610, 609, 608, 607), (615, 616, 612, 611), (616, 617, 613, 612), (617, 618, 614, 613), (618, 615, 611, 614), (611, 612, 613, 614), (618, 617, 616, 615), (623, 624, 620, 619), (624, 625, 621, 620), (625, 626, 622, 621), (626, 623, 619, 622), (619, 620, 621, 622), (626, 625, 624, 623), (631, 632, 628, 627), (632, 633, 629, 628), (633, 634, 630, 629), (634, 631, 627, 630), (627, 628, 629, 630), (634, 633, 632, 631), (639, 640, 636, 635), (640, 641, 637, 636), (641, 642, 638, 637), (642, 639, 635, 638), (635, 636, 637, 638), (642, 641, 640, 639), (647, 648, 644, 643), (648, 649, 645, 644), (649, 650, 646, 645), (650, 647, 643, 646), (643, 644, 645, 646), (650, 649, 648, 647), (654, 658, 662, 660), (661, 659, 660, 662), (655, 658, 654, 651), (657, 656, 652, 653), (651, 654, 660, 659), (659, 661, 655, 651), (661, 662, 658, 655), (666, 664, 663, 665), (652, 656, 665, 663), (666, 665, 656, 657), (664, 666, 657, 653), (653, 652, 663, 664), (671, 667, 668, 672), (672, 668, 669, 673), (673, 669, 670, 674), (674, 670, 667, 671), (667, 670, 669, 668), (674, 671, 672, 673), (696, 688, 687), (685, 686, 694), (347, 751, 752, 345), (682, 684, 690), (682, 683, 676, 675), (680, 676, 683, 687), (706, 686, 679, 705), (675, 677, 684, 682), (678, 679, 686, 685), (704, 696, 687), (677, 678, 685, 684), (345, 752, 727, 309), (801, 800, 692, 700, 719, 797, 796, 711), (707, 800, 692, 693, 708), (738, 744, 739, 743), (714, 695, 691, 713), (684, 685, 693, 692), (690, 691, 683, 682), (687, 683, 691, 695), (709, 694, 686, 706), (720, 703, 697, 716), (721, 702, 698, 717), (722, 701, 699, 718), (717, 698, 700, 719), (718, 699, 703, 720), (716, 697, 702, 721), (712, 690, 701, 722), (715, 704, 695, 714, 751), (695, 704, 687), (275, 283, 266), (266, 267, 275), (714, 713, 726, 727), (722, 718, 731, 735), (716, 721, 734, 729), (725, 726, 713, 712), (690, 712, 713, 691), (725, 307, 308, 726), (309, 727, 726, 308), (723, 729, 734, 315), (315, 734, 730, 311), (316, 735, 731, 312), (312, 731, 733, 314), (311, 730, 732, 798, 795, 799, 724), (307, 725, 735, 316), (288, 689, 681, 285), (751, 714, 727, 752), (718, 720, 733, 731), (721, 717, 730, 734), (712, 722, 735, 725), (717, 719, 732, 730), (720, 716, 729, 733), (835, 844, 399), (743, 694, 750, 738), (749, 737, 748, 754), (754, 740, 741, 749), (753, 748, 737, 747), (747, 739, 744, 753), (708, 693, 745, 746), (688, 696, 710, 728), (709, 755, 750, 694), (745, 821, 822, 746), (818, 740, 742, 820), (740, 756, 757, 742), (756, 758, 759, 757), (750, 755, 761, 760), (754, 748, 753, 744, 738, 750, 760, 758, 756, 740), (758, 760, 761, 759), (763, 764, 762, 714), (767, 765, 766, 768), (714, 765, 767, 763), (763, 767, 768, 764), (762, 769, 771, 773, 766), (765, 714, 762, 766), (774, 768, 766, 773), (764, 770, 769, 762), (770, 764, 768, 774, 772), (772, 771, 773, 774), (775, 776, 774, 773), (777, 778, 776, 775), (775, 771, 779, 777), (773, 771, 775), (774, 776, 772), (778, 780, 772, 776), (781, 782, 778, 777), (783, 784, 782, 781), (785, 786, 784, 783), (787, 788, 786, 785), (785, 779, 789, 787), (788, 790, 780, 786), (778, 786, 780), (785, 777, 779), (777, 785, 783, 781), (782, 784, 786, 778), (787, 791, 792, 788), (793, 794, 792, 791), (792, 794, 790, 788), (787, 789, 793, 791), (797, 796, 795, 798), (719, 797, 798, 732), (801, 800, 805, 806), (888, 889, 887, 886), (711, 803, 804, 736), (801, 806, 803, 711), (800, 707, 802, 805), (810, 807, 812, 816), (805, 802, 807, 810), (877, 878, 881, 880), (874, 875, 879, 876), (809, 827, 823, 405, 836, 832, 840), (813, 817, 816, 812), (811, 810, 816, 817), (815, 828, 827, 809), (808, 814, 815, 809), (811, 817, 814, 808), (736, 328, 293, 801), (736, 801, 711), (685, 694, 743), (685, 743, 739), (685, 739, 747), (693, 685, 747), (745, 693, 741), (747, 737, 693), (684, 692, 700), (690, 684, 701), (684, 700, 698), (701, 684, 699), (684, 698, 702), (699, 684, 703), (684, 702, 703), (702, 697, 703), (749, 741, 693), (693, 737, 749), (818, 820, 822, 821), (821, 819, 818), (746, 822, 820, 742), (740, 818, 819, 741), (821, 745, 741, 819), (824, 823, 825, 826), (828, 815, 412, 825), (815, 814, 817, 813, 412), (413, 406, 824, 826), (406, 838, 830, 834, 405, 823, 824), (826, 825, 412, 413), (836, 405, 850), (851, 847, 830, 838), (852, 840, 832, 848), (847, 849, 834, 830), (848, 832, 836, 850), (400, 837, 845, 851, 838, 406), (804, 809, 840, 852, 846, 839), (837, 829, 841, 845), (839, 846, 842, 831), (829, 833, 843, 841), (831, 842, 844, 835), (845, 841, 847, 851), (846, 852, 848, 842), (841, 843, 849, 847), (842, 848, 850, 844), (827, 828, 825, 823), (850, 405, 849), (834, 849, 405), (849, 843, 844, 850), (796, 711, 801, 293, 724, 799, 795), (843, 833, 399), (399, 844, 843), (736, 804, 839, 831, 835, 399, 328), (689, 680, 681), (268, 260, 259), (314, 733, 729, 723), (285, 681, 688, 287), (710, 696, 704, 715), (287, 710, 853), (715, 295, 853, 710), (292, 299, 283, 275), (287, 292, 320), (267, 320, 292, 275), (853, 292, 287), (292, 853, 295, 299), (855, 854, 857, 856), (858, 859, 857, 854), (854, 860, 864, 858), (855, 854, 860, 861), (856, 862, 863, 857), (859, 865, 863, 857), (715, 864, 860, 295), (299, 861, 860, 295), (751, 865, 863, 347), (862, 344, 347, 863), (865, 859, 858, 864), (751, 865, 864, 715), (344, 862, 861, 299), (862, 856, 855, 861), (866, 867, 404, 398), (868, 866, 398, 400), (869, 870, 401, 402), (867, 871, 406, 404), (873, 872, 408, 407), (872, 869, 402, 408), (870, 873, 407, 401), (871, 868, 400, 406), (875, 874, 803, 808), (874, 876, 804, 803), (878, 877, 806, 805), (879, 875, 808, 809), (880, 881, 810, 811), (877, 880, 811, 806), (881, 878, 805, 810), (876, 879, 809, 804), (882, 883, 404, 398), (884, 882, 398, 402), (883, 885, 408, 404), (885, 884, 402, 408), (886, 887, 808, 803), (888, 886, 803, 806), (887, 889, 811, 808), (889, 888, 806, 811)])
me_cube_021.polygons.foreach_set('use_smooth', [0, 0, 0, 0, 0, 0, 0, 0, 0, 0, 0, 0, 0, 0, 0, 0, 0, 0, 0, 0, 0, 0, 0, 0, 0, 0, 0, 0, 0, 0, 0, 0, 0, 0, 0, 0, 0, 0, 0, 0, 0, 0, 0, 0, 0, 0, 0, 0, 0, 0, 0, 0, 0, 0, 0, 0, 0, 0, 0, 0, 0, 0, 0, 0, 0, 0, 0, 0, 0, 0, 0, 0, 0, 0, 0, 0, 0, 0, 0, 0, 0, 0, 0, 0, 0, 0, 0, 0, 0, 0, 0, 0, 0, 0, 0, 0, 0, 0, 0, 0, 0, 0, 0, 0, 0, 0, 0, 0, 0, 0, 0, 0, 0, 0, 0, 0, 0, 0, 0, 0, 0, 0, 0, 0, 0, 0, 0, 0, 0, 0, 0, 0, 0, 0, 0, 0, 0, 0, 0, 0, 0, 0, 0, 0, 0, 0, 0, 0, 0, 0, 0, 0, 0, 0, 0, 0, 0, 0, 0, 0, 0, 0, 0, 0, 0, 0, 0, 0, 0, 0, 0, 0, 0, 0, 0, 0, 0, 0, 0, 0, 0, 0, 0, 0, 0, 0, 0, 0, 1, 0, 0, 0, 1, 1, 1, 1, 1, 1, 1, 1, 1, 0, 0, 1, 1, 0, 0, 1, 0, 1, 1, 1, 1, 1, 1, 1, 1, 1, 1, 1, 0, 0, 0, 0, 1, 0, 0, 0, 0, 0, 0, 0, 0, 0, 0, 0, 0, 0, 0, 0, 0, 0, 0, 1, 1, 1, 1, 1, 0, 0, 1, 0, 0, 0, 0, 1, 0, 1, 0, 0, 0, 0, 0, 0, 0, 0, 0, 0, 0, 0, 0, 0, 0, 0, 0, 0, 0, 0, 0, 0, 0, 0, 0, 0, 0, 0, 0, 0, 0, 0, 0, 0, 0, 0, 0, 0, 0, 0, 0, 0, 0, 0, 0, 0, 0, 0, 0, 0, 0, 0, 0, 0, 0, 0, 0, 0, 0, 0, 0, 1, 0, 0, 0, 0, 0, 1, 0, 0, 0, 0, 0, 0, 0, 0, 0, 0, 0, 0, 0, 0, 0, 0, 0, 0, 0, 0, 0, 0, 0, 0, 0, 0, 0, 0, 0, 0, 0, 0, 0, 0, 0, 0, 0, 0, 0, 0, 0, 0, 0, 0, 0, 0, 0, 0, 0, 0, 0, 0, 0, 0, 0, 0, 0, 0, 0, 0, 0, 0, 0, 0, 0, 0, 0, 0, 0, 0, 0, 0, 0, 0, 0, 0, 0, 0, 0, 0, 0, 0, 0, 0, 0, 0, 0, 0, 0, 0, 0, 0, 0, 0, 0, 0, 0, 0, 0, 0, 0, 0, 0, 0, 0, 0, 0, 0, 0, 0, 0, 0, 0, 0, 0, 0, 0, 0, 0, 0, 0, 0, 0, 0, 0, 0, 0, 0, 0, 0, 0, 0, 0, 0, 0, 0, 0, 0, 0, 0, 0, 0, 0, 0, 0, 0, 0, 0, 0, 0, 0, 0, 0, 0, 0, 0, 0, 0, 0, 0, 0, 0, 0, 0, 0, 0, 0, 0, 0, 0, 0, 0, 0, 0, 0, 0, 0, 0, 0, 0, 0, 0, 0, 0, 0, 0, 0, 0, 0, 1, 0, 0, 0, 1, 1, 1, 1, 1, 1, 1, 0, 0, 0, 1, 1, 0, 0, 1, 0, 1, 1, 1, 1, 1, 1, 1, 1, 1, 1, 1, 0, 0, 0, 0, 1, 0, 0, 0, 0, 0, 0, 0, 0, 1, 0, 0, 0, 0, 0, 0, 0, 1, 1, 1, 1, 1, 0, 1, 1, 0, 0, 0, 0, 1, 0, 1, 0, 0, 0, 0, 0, 0, 0, 0, 0, 0, 0, 0, 0, 0, 0, 0, 0, 0, 0, 0, 0, 0, 0, 0, 0, 0, 0, 0, 0, 0, 0, 0, 0, 0, 0, 0, 0, 0, 0, 0, 0, 0, 0, 0, 0, 0, 0, 0, 0, 0, 0, 0, 0, 0, 0, 0, 0, 0, 0, 0, 0, 0, 1, 0, 0, 0, 0, 0, 1, 0, 0, 0, 0, 0, 0, 0, 0, 0, 0, 0, 0, 0, 0, 0, 0, 0, 0, 0, 0, 0, 0, 0, 0, 0, 0, 0, 0, 0, 0, 1, 1, 0, 1, 1, 0, 0, 1, 0, 1, 0, 0, 0, 0, 0, 0, 0, 0, 0, 0, 0, 0, 0, 0, 0, 0, 0, 0, 0, 0, 0, 0, 0, 0, 0, 0, 0, 0, 0, 0, 0, 0, 0, 0, 0, 0, 0, 0, 0, 0])
me_cube_021.polygons.foreach_set('material_index', [0, 0, 0, 0, 0, 0, 0, 0, 0, 0, 0, 0, 0, 0, 0, 0, 0, 0, 0, 0, 0, 0, 0, 0, 0, 0, 0, 0, 0, 0, 0, 0, 0, 0, 0, 0, 0, 0, 0, 0, 0, 0, 0, 0, 0, 0, 0, 0, 0, 0, 0, 0, 0, 0, 0, 0, 0, 0, 0, 0, 0, 0, 0, 0, 0, 0, 0, 0, 0, 0, 0, 0, 0, 0, 0, 0, 0, 0, 0, 0, 0, 0, 0, 0, 0, 0, 0, 0, 0, 0, 0, 0, 0, 0, 0, 0, 0, 0, 0, 0, 0, 0, 0, 0, 0, 0, 0, 0, 0, 0, 1, 2, 1, 1, 1, 2, 2, 2, 2, 2, 3, 2, 2, 2, 2, 2, 3, 2, 2, 2, 2, 2, 3, 2, 2, 2, 2, 2, 3, 2, 2, 2, 2, 2, 3, 2, 2, 2, 2, 2, 3, 2, 2, 2, 2, 2, 3, 2, 2, 2, 2, 2, 3, 2, 2, 2, 2, 2, 3, 2, 2, 2, 2, 2, 2, 2, 2, 2, 2, 2, 2, 2, 1, 1, 1, 1, 1, 1, 2, 0, 2, 0, 2, 2, 2, 2, 2, 2, 2, 2, 2, 3, 3, 0, 0, 0, 0, 0, 0, 0, 0, 0, 0, 0, 0, 0, 3, 0, 2, 2, 5, 5, 5, 5, 0, 3, 3, 3, 3, 3, 3, 3, 3, 3, 3, 5, 5, 5, 5, 5, 5, 5, 0, 0, 0, 0, 0, 0, 3, 3, 0, 3, 5, 5, 5, 5, 5, 3, 4, 4, 0, 4, 4, 4, 4, 4, 4, 4, 4, 4, 4, 0, 4, 4, 4, 4, 4, 4, 4, 4, 4, 4, 4, 4, 4, 4, 4, 4, 5, 5, 0, 6, 0, 0, 0, 0, 0, 6, 6, 0, 0, 0, 0, 0, 5, 5, 0, 0, 0, 0, 0, 0, 0, 0, 0, 0, 0, 0, 0, 0, 0, 0, 0, 0, 0, 0, 0, 0, 0, 0, 0, 0, 0, 0, 0, 0, 0, 0, 0, 0, 0, 0, 0, 0, 0, 0, 0, 0, 0, 0, 0, 0, 0, 0, 0, 0, 0, 0, 0, 0, 0, 0, 0, 0, 0, 0, 0, 0, 0, 0, 0, 0, 0, 0, 0, 0, 0, 0, 0, 0, 0, 0, 0, 0, 0, 0, 0, 0, 0, 0, 0, 0, 0, 0, 0, 0, 0, 0, 0, 0, 0, 0, 0, 0, 0, 0, 0, 0, 0, 0, 0, 0, 0, 0, 0, 0, 0, 0, 0, 0, 0, 0, 0, 0, 0, 0, 0, 0, 0, 0, 0, 0, 0, 0, 0, 0, 0, 1, 2, 1, 1, 1, 2, 2, 2, 2, 2, 3, 2, 2, 2, 2, 2, 3, 2, 2, 2, 2, 2, 3, 2, 2, 2, 2, 2, 3, 2, 2, 2, 2, 2, 3, 2, 2, 2, 2, 2, 3, 2, 2, 2, 2, 2, 3, 2, 2, 2, 2, 2, 3, 2, 2, 2, 2, 2, 3, 2, 2, 2, 2, 2, 2, 2, 2, 2, 2, 2, 2, 2, 1, 1, 1, 1, 1, 1, 0, 0, 3, 0, 2, 2, 2, 2, 2, 0, 2, 3, 3, 3, 0, 0, 0, 0, 0, 0, 0, 0, 0, 0, 0, 0, 0, 3, 0, 0, 0, 5, 5, 5, 5, 0, 3, 3, 3, 3, 3, 3, 3, 3, 2, 5, 5, 5, 5, 5, 5, 0, 0, 0, 0, 0, 0, 3, 0, 0, 3, 5, 5, 5, 5, 5, 3, 4, 4, 0, 4, 4, 4, 4, 4, 4, 4, 4, 4, 4, 0, 4, 4, 4, 4, 4, 4, 4, 4, 4, 4, 4, 4, 4, 4, 4, 4, 5, 5, 0, 6, 0, 0, 0, 0, 0, 6, 6, 0, 0, 0, 0, 0, 0, 5, 5, 0, 0, 0, 0, 0, 0, 0, 0, 0, 0, 0, 0, 0, 0, 0, 0, 0, 0, 0, 0, 0, 0, 0, 0, 0, 0, 0, 0, 0, 0, 0, 0, 0, 0, 0, 0, 0, 0, 6, 6, 0, 0, 0, 0, 0, 6, 5, 0, 0, 0, 2, 2, 3, 2, 0, 2, 2, 0, 2, 0, 2, 2, 2, 2, 2, 2, 3, 3, 2, 2, 3, 3, 2, 2, 2, 2, 0, 0, 0, 0, 0, 0, 0, 0, 0, 0, 0, 0, 0, 0, 0, 0, 0, 0, 0, 0, 0, 0, 0, 0])
_k = set([(269, 270), (269, 280), (270, 274), (273, 291), (273, 336), (274, 283), (276, 281), (276, 282), (277, 279), (277, 281), (278, 280), (278, 282), (283, 299), (295, 299), (295, 715), (296, 297), (296, 306), (297, 298), (298, 344), (300, 304), (300, 305), (301, 303), (301, 305), (302, 304), (302, 306), (330, 340), (330, 342), (331, 337), (331, 343), (332, 336), (332, 340), (333, 334), (333, 335), (333, 349), (334, 338), (334, 342), (337, 348), (338, 339), (341, 348), (341, 349), (343, 350), (344, 347), (347, 751), (416, 417), (416, 418), (417, 419), (419, 420), (690, 691), (690, 701), (691, 695), (694, 709), (694, 743), (695, 704), (697, 702), (697, 703), (698, 700), (698, 702), (699, 701), (699, 703), (704, 715), (712, 713), (712, 722), (713, 714), (714, 751), (716, 720), (716, 721), (717, 719), (717, 721), (718, 720), (718, 722), (737, 747), (737, 749), (738, 744), (738, 750), (739, 743), (739, 747), (740, 741), (740, 742), (740, 754), (741, 745), (741, 749), (744, 753), (745, 746), (748, 753), (748, 754), (750, 755), (818, 819), (818, 820), (819, 821), (821, 822), (854, 855), (854, 858), (856, 857), (857, 859), (860, 861), (860, 864), (862, 863), (863, 865)])
me_cube_021.attributes.new('sharp_edge', 'BOOLEAN', 'EDGE').data.foreach_set('value', [ (min(e.vertices), max(e.vertices)) in _k for e in me_cube_021.edges])
me_cube_021.materials.append(mat_white)
me_cube_021.materials.append(mat_red)
me_cube_021.materials.append(mat_black)
me_cube_021.materials.append(mat_deck)
me_cube_021.materials.append(mat_yellow)
me_cube_021.materials.append(mat_blue)
me_cube_021.materials.append(mat_window)
me_cube_021.use_remesh_preserve_volume = False
me_cube_021.use_remesh_preserve_attributes = False
me_cube_021.use_mirror_vertex_groups = False
me_cube_021.update()
me_sphere = bpy.data.meshes.new('Sphere')
me_sphere.from_pydata([(0.1261, 0.07313, 31.59), (-22.76, 16.7, 14.11), (8.866, 26.97, 14.11), (28.41, 0.07313, 14.11), (-8.614, 26.97, -14.17), (23.01, 16.7, -14.17), (-28.16, 0.07312, -14.17), (0.1261, 0.07312, -31.65), (-13.32, 9.845, 26.87), (5.263, 15.88, 26.87), (-8.186, 25.66, 16.6), (-26.77, 0.07313, 16.6), (16.75, 0.07313, 26.87), (21.89, 15.88, 16.6), (-29.95, 9.845, -0.02993), (-18.46, 25.66, -0.02993), (0.1261, 31.7, -0.02993), (18.71, 25.66, -0.02993), (30.2, 9.845, -0.02993), (-21.64, 15.88, -16.66), (8.439, 25.66, -16.66), (27.03, 0.07312, -16.66), (-16.5, 0.07312, -26.93), (-5.011, 15.88, -26.93), (13.58, 9.845, -26.93), (-24.21, 17.75, -0.02993), (-20.61, 21.18, 7.041), (-21.33, 21.7, -0.02993), (-19.53, 23.42, 3.506), (-22.41, 19.46, 3.506), (-22.77, 19.73, -0.02993), (-19.9, 23.68, -0.02993), (-20.07, 22.3, 5.273), (-19.0, 24.54, 1.738), (-21.51, 20.32, 5.273), (-23.31, 18.61, 1.738), (-20.43, 22.56, 1.738), (-20.97, 21.44, 3.506), (-21.87, 20.58, 1.738), (-22.05, 20.72, -0.02993), (-20.62, 22.69, -0.02993), (-19.8, 22.86, 4.39), (-19.27, 23.98, 2.622), (-21.96, 19.89, 4.39), (-22.86, 19.04, 2.622), (-20.88, 22.13, 0.854), (-19.98, 22.99, 2.622), (-21.69, 20.45, 3.506), (-20.25, 22.43, 3.506), (-21.6, 21.14, 0.854), (-22.14, 20.02, 2.622), (-20.17, 23.12, 0.854), (-19.45, 24.11, 0.854), (-19.72, 23.55, 1.738), (-20.7, 22.0, 2.622), (-21.42, 21.01, 2.622), (-21.15, 21.57, 1.738), (-23.04, 19.17, 0.854), (-22.32, 20.16, 0.854), (-22.59, 19.6, 1.738), (-21.24, 20.88, 4.39), (-20.52, 21.87, 4.39), (-20.79, 21.31, 5.273), (-6.599, 4.959, 29.23), (-18.04, 13.27, 20.49), (2.695, 7.979, 29.23), (7.065, 21.43, 20.49), (0.3399, 26.31, 15.35), (-15.47, 21.18, 15.35), (-24.76, 8.385, 15.35), (-29.05, 4.959, -7.101), (-26.35, 13.27, 7.041), (-13.54, 26.31, -7.101), (4.496, 29.33, 7.041), (-4.244, 29.33, -7.101), (13.79, 26.31, 7.041), (20.86, 21.18, -7.101), (-24.9, 7.979, -15.41), (-15.13, 21.43, -15.41), (-0.08756, 26.31, -15.41), (15.72, 21.18, -15.41), (-22.33, 0.07312, -20.55), (-8.186, 0.07312, -29.29), (-6.813, 21.43, -20.55), (-2.443, 7.979, -29.29), (18.29, 13.27, -20.55), (6.851, 4.959, -29.29), (-10.76, 17.75, 21.73), (-4.03, 12.86, 26.87), (-1.462, 20.77, 21.73), (-20.05, 4.959, 21.73), (-28.36, 4.959, 8.283), (-4.03, 28.68, 8.283), (-13.32, 25.66, 8.283), (-9.168, 28.68, -0.02993), (-25.79, 12.86, -8.343), (-20.05, 20.77, -8.343), (4.282, 28.68, -8.343), (9.42, 28.68, -0.02993), (13.58, 25.66, -8.343), (-13.32, 15.88, -21.79), (-19.07, 7.979, -21.79), (-10.76, 7.979, -26.93), (11.01, 17.75, -21.79), (1.714, 20.77, -21.79), (4.282, 12.86, -26.93), (-18.95, 24.88, 0.412)], [], [(9, 13, 12), (3, 12, 13), (18, 3, 13), (13, 17, 18), (21, 18, 5), (30, 25, 19), (26, 32, 10), (25, 35, 1), (34, 26, 1), (31, 40, 19), (40, 27, 19), (27, 39, 19), (39, 30, 19), (32, 41, 10), (41, 28, 10), (28, 42, 10), (42, 33, 10), (51, 36, 45), (45, 40, 51), (31, 51, 40), (40, 45, 27), (51, 31, 52), (52, 53, 51), (36, 51, 53), (53, 52, 33), (42, 28, 46), (46, 53, 42), (33, 42, 53), (53, 46, 36), (54, 36, 46), (46, 48, 54), (37, 54, 48), (48, 46, 28), (54, 37, 55), (55, 56, 54), (36, 54, 56), (56, 55, 38), (49, 27, 45), (45, 56, 49), (38, 49, 56), (56, 45, 36), (50, 38, 55), (55, 47, 50), (29, 50, 47), (47, 55, 37), (30, 57, 25), (57, 35, 25), (57, 30, 58), (58, 59, 57), (35, 57, 59), (59, 58, 38), (50, 29, 44), (44, 59, 50), (38, 50, 59), (59, 44, 35), (49, 38, 58), (58, 39, 49), (27, 49, 39), (39, 58, 30), (60, 34, 43), (43, 47, 60), (37, 60, 47), (47, 43, 29), (60, 37, 61), (61, 62, 60), (34, 60, 62), (62, 61, 32), (34, 62, 26), (62, 32, 26), (41, 32, 61), (61, 48, 41), (28, 41, 48), (48, 61, 37), (35, 44, 1), (44, 29, 1), (29, 43, 1), (43, 34, 1), (68, 10, 87), (87, 64, 68), (1, 68, 64), (64, 87, 8), (88, 8, 87), (87, 89, 88), (9, 88, 89), (89, 87, 10), (67, 2, 66), (66, 89, 67), (10, 67, 89), (89, 66, 9), (88, 9, 65), (65, 63, 88), (8, 88, 63), (65, 0, 63), (90, 11, 69), (69, 64, 90), (8, 90, 64), (64, 69, 1), (9, 66, 13), (66, 2, 13), (0, 65, 12), (65, 9, 12), (91, 14, 71), (71, 69, 91), (11, 91, 69), (69, 71, 1), (92, 16, 73), (73, 67, 92), (10, 92, 67), (67, 73, 2), (92, 10, 93), (93, 94, 92), (16, 92, 94), (94, 93, 15), (72, 4, 74), (74, 94, 72), (15, 72, 94), (94, 74, 16), (17, 76, 18), (76, 5, 18), (2, 75, 13), (75, 17, 13), (77, 19, 95), (95, 70, 77), (6, 77, 70), (70, 95, 14), (78, 4, 72), (72, 96, 78), (19, 78, 96), (96, 72, 15), (79, 20, 97), (97, 74, 79), (4, 79, 74), (74, 97, 16), (98, 16, 97), (97, 99, 98), (17, 98, 99), (99, 97, 20), (80, 5, 76), (76, 99, 80), (20, 80, 99), (99, 76, 17), (98, 17, 75), (75, 73, 98), (16, 98, 73), (73, 75, 2), (100, 23, 83), (83, 78, 100), (19, 100, 78), (78, 83, 4), (100, 19, 101), (101, 102, 100), (23, 100, 102), (102, 101, 22), (82, 7, 84), (84, 102, 82), (22, 82, 102), (102, 84, 23), (81, 22, 101), (101, 77, 81), (6, 81, 77), (77, 101, 19), (103, 24, 85), (85, 80, 103), (20, 103, 80), (80, 85, 5), (103, 20, 104), (104, 105, 103), (24, 103, 105), (105, 104, 23), (84, 7, 86), (86, 105, 84), (23, 84, 105), (105, 86, 24), (83, 23, 104), (104, 79, 83), (4, 83, 79), (79, 104, 20), (5, 85, 21), (85, 24, 21), (14, 95, 25), (95, 19, 25), (1, 71, 25), (71, 14, 25), (10, 68, 26), (68, 1, 26), (19, 96, 31), (96, 15, 31), (15, 93, 33), (93, 10, 33), (52, 106, 33), (106, 15, 33), (15, 106, 31), (106, 52, 31)])
me_sphere.use_remesh_preserve_volume = False
me_sphere.use_remesh_preserve_attributes = False
me_sphere.use_mirror_vertex_groups = False
me_sphere.update()
me_plane = bpy.data.meshes.new('Plane')
me_plane.from_pydata([(4.25, 4.06, 0.0), (4.25, -4.25, 0.0), (-4.06, -4.25, 0.0), (-4.06, 4.06, 0.0)], [], [(0, 3, 2, 1)])
me_plane.materials.append(mat_transparent)
me_plane.use_remesh_preserve_volume = False
me_plane.use_remesh_preserve_attributes = False
me_plane.use_mirror_vertex_groups = False
me_plane.update()

# ---- objects
ob_cube_003 = bpy.data.objects.new('Cube.003', me_cube_026)
ob_cube_002 = bpy.data.objects.new('Cube.002', me_cube_025)
ob_cube_001 = bpy.data.objects.new('Cube.001', me_cube_024)
ob_circle_008 = bpy.data.objects.new('Circle.008', me_circle_011)
ob_circle_007 = bpy.data.objects.new('Circle.007', me_circle_010)
ob_circle_006 = bpy.data.objects.new('Circle.006', me_circle_009)
ob_circle_002 = bpy.data.objects.new('Circle.002', me_circle_002)
ob_circle_001 = bpy.data.objects.new('Circle.001', me_circle_001)
ob_circle = bpy.data.objects.new('Circle', me_circle)
ob_cylinder_001 = bpy.data.objects.new('Cylinder.001', me_cylinder_003)
ob_cylinder = bpy.data.objects.new('Cylinder', me_cylinder)
ob_cube = bpy.data.objects.new('Cube', me_cube_022)
ob_cube_000 = bpy.data.objects.new('Cube.000', me_cube_021)
ob_camera = bpy.data.objects.new('Camera', cam_camera_001)
ob_sphere = bpy.data.objects.new('Sphere', me_sphere)
ob_lamp_001 = bpy.data.objects.new('Lamp.001', light_lamp)
ob_plane = bpy.data.objects.new('Plane', me_plane)

# ---- transforms, parenting, visibility, modifiers, constraints
ob_cube_003.location = (1.146e-09, 1.375e-08, -2.722e-08)
ob_cube_003.scale = (0.5, 0.5, 0.5)
ob_cube_003.lineart.crease_threshold = 0.0
ob_cube_002.location = (1.605e-08, 1.375e-08, -2.722e-08)
ob_cube_002.scale = (0.5, 0.5, 0.5)
ob_cube_002.lineart.crease_threshold = 0.0
ob_cube_001.location = (1.146e-09, 1.375e-08, -2.722e-08)
ob_cube_001.scale = (0.5, 0.5, 0.5)
ob_cube_001.lineart.crease_threshold = 0.0
ob_circle_008.location = (1.146e-09, 1.375e-08, -8.683e-08)
ob_circle_008.rotation_euler = (3.142, -0.0, 0.0)
ob_circle_008.scale = (0.5, 0.5, 0.5)
ob_circle_008.lineart.crease_threshold = 0.0
ob_circle_007.location = (1.146e-09, 7.336e-08, -1.464e-07)
ob_circle_007.rotation_euler = (3.142, -0.0, 0.0)
ob_circle_007.scale = (0.5, 0.5, 0.5)
ob_circle_007.lineart.crease_threshold = 0.0
ob_circle_006.location = (1.146e-09, 1.33e-07, -2.06e-07)
ob_circle_006.rotation_euler = (3.142, -0.0, 0.0)
ob_circle_006.scale = (0.5, 0.5, 0.5)
ob_circle_006.lineart.crease_threshold = 0.0
ob_circle_002.location = (1.146e-09, 1.375e-08, -2.722e-08)
ob_circle_002.scale = (0.5, 0.5, 0.5)
ob_circle_002.lineart.crease_threshold = 0.0
ob_circle_001.location = (1.146e-09, 1.375e-08, -2.722e-08)
ob_circle_001.scale = (0.5, 0.5, 0.5)
ob_circle_001.lineart.crease_threshold = 0.0
ob_circle.location = (1.146e-09, 1.375e-08, -2.722e-08)
ob_circle.scale = (0.5, 0.5, 0.5)
ob_circle.lineart.crease_threshold = 0.0
ob_cylinder_001.location = (1.146e-09, 1.375e-08, -2.722e-08)
ob_cylinder_001.scale = (0.0172, 0.0172, 0.0172)
ob_cylinder_001.lineart.crease_threshold = 0.0
ob_cylinder.location = (1.146e-09, 1.375e-08, -2.722e-08)
ob_cylinder.scale = (0.0172, 0.0172, 0.0172)
ob_cylinder.lineart.crease_threshold = 0.0
ob_cube.location = (1.146e-09, 1.375e-08, -2.722e-08)
ob_cube.scale = (0.5, 0.5, 0.5)
ob_cube.lineart.crease_threshold = 0.0
ob_cube_000.location = (1.146e-09, 1.375e-08, -2.35e-08)
ob_cube_000.rotation_euler = (3.423e-08, 1.571, 0.0)
ob_cube_000.scale = (0.5, -0.5, 0.5)
ob_cube_000.lineart.crease_threshold = 0.0
ob_camera.location = (10.0, -10.0, 11.6)
ob_camera.rotation_euler = (1.047, 0.0, 0.7854)
ob_camera.lock_rotations_4d = False
ob_camera.empty_display_type = 'ARROWS'
ob_camera.color = (0.0, 0.0, 0.0, 1.0)
ob_camera.lineart.crease_threshold = 0.0
ob_sphere.location = (0.0, 0.0, 0.0)
ob_sphere.rotation_euler = (1.571, -0.0, 1.571)
ob_sphere.lock_rotations_4d = False
ob_sphere.empty_display_type = 'ARROWS'
ob_sphere.color = (0.0, 0.0, 0.0, 1.0)
ob_sphere.show_instancer_for_render = False
ob_sphere.instance_type = 'VERTS'
ob_sphere.use_instance_vertices_rotation = True
ob_sphere.lineart.crease_threshold = 0.0
ob_lamp_001.parent = ob_sphere
ob_lamp_001.matrix_parent_inverse = Matrix(((-4.371e-08, 1.0, -2.118e-22, 0.0), (4.371e-08, 1.911e-15, 1.0, 0.0), (1.0, 4.371e-08, -4.371e-08, 0.0), (0.0, 0.0, 0.0, 1.0)))
ob_lamp_001.location = (-0.02993, 0.1261, 0.07312)
ob_lamp_001.rotation_euler = (1.571, -2.98e-08, 1.571)
ob_lamp_001.lock_rotations_4d = False
ob_lamp_001.empty_display_type = 'ARROWS'
ob_lamp_001.color = (0.0, 0.0, 0.0, 1.0)
ob_lamp_001.lineart.crease_threshold = 0.0
ob_plane.location = (0.0003072, 0.0003849, 0.0001214)
ob_plane.lock_rotations_4d = False
ob_plane.empty_display_type = 'ARROWS'
ob_plane.color = (0.0, 0.0, 0.0, 1.0)
ob_plane.lineart.crease_threshold = 0.0

# ---- collection membership
col_collection_1.objects.link(ob_cube_003)
col_collection_1.objects.link(ob_cube_002)
col_collection_1.objects.link(ob_cube_001)
col_collection_1.objects.link(ob_circle_008)
col_collection_1.objects.link(ob_circle_007)
col_collection_1.objects.link(ob_circle_006)
col_collection_1.objects.link(ob_circle_002)
col_collection_1.objects.link(ob_circle_001)
col_collection_1.objects.link(ob_circle)
col_collection_1.objects.link(ob_cylinder_001)
col_collection_1.objects.link(ob_cylinder)
col_collection_1.objects.link(ob_cube)
col_collection_1.objects.link(ob_cube_000)
col_collection_2.objects.link(ob_camera)
col_collection_3.objects.link(ob_sphere)
col_collection_3.objects.link(ob_lamp_001)
col_collection_4.objects.link(ob_plane)

# ---- scene / render settings (as saved in the file)
scene.camera = ob_camera
scene.frame_start = 1; scene.frame_end = 250; scene.frame_set(11)
scene.render.engine = 'BLENDER_EEVEE_NEXT'
scene.render.image_settings.color_mode = 'RGB'
scene.render.image_settings.compression = 90
scene.render.resolution_x = 128
scene.render.resolution_y = 128
scene.render.pixel_aspect_x = 100.0
scene.render.pixel_aspect_y = 100.0
scene.render.fps = 25
scene.render.dither_intensity = 0.0
scene.render.use_compositing = False
scene.render.use_sequencer = False
scene.render.bake_margin = 2
scene.render.bake_bias = 0.0
scene.render.use_stamp_time = False
scene.render.use_stamp_date = False
scene.render.use_stamp_frame = False
scene.render.use_stamp_camera = False
scene.render.use_stamp_scene = False
scene.render.use_stamp_filename = False
scene.render.use_stamp_render_time = False
scene.render.stamp_font_size = 0
scene.cycles.use_denoising = False
scene.cycles.samples = 10
scene.cycles.sampling_pattern = 'TABULATED_SOBOL'
scene.cycles.light_sampling_threshold = 0.0
scene.cycles.use_adaptive_sampling = False
scene.cycles.use_light_tree = False
scene.cycles.blur_glossy = 0.0
scene.cycles.volume_bounces = 1
scene.cycles.pixel_filter_type = 'GAUSSIAN'
scene.cycles.sample_clamp_indirect = 0.0
scene.view_settings.view_transform = 'Raw'
bpy.context.view_layer.update()
